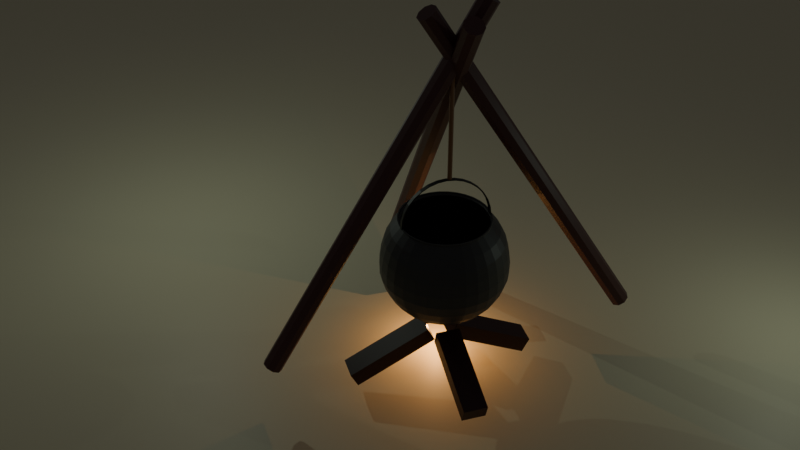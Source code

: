 # Source: Cooking_Pot.blend  (saved by Blender 4.5.91; exported with 4.5.12 LTS)
import bpy
from mathutils import Matrix  # noqa: F401  (used for matrix-valued properties, if any)

bpy.ops.wm.read_factory_settings(use_empty=True)
scene = bpy.context.scene
scene.name = 'Scene'

# ---- collections
col_collection = bpy.data.collections.new('Collection'); scene.collection.children.link(col_collection)
col_wood = bpy.data.collections.new('wood'); scene.collection.children.link(col_wood)
col_fire = bpy.data.collections.new('fire'); scene.collection.children.link(col_fire)

# ---- materials (node trees are filled in below, after node groups)
mat_material_002 = bpy.data.materials.new('Material.002')
mat_material_007 = bpy.data.materials.new('Material.007')
mat_material_006 = bpy.data.materials.new('Material.006')
mat_material_001 = bpy.data.materials.new('Material.001')
mat_material_005 = bpy.data.materials.new('Material.005')
mat_material_004 = bpy.data.materials.new('Material.004')
mat_material_003 = bpy.data.materials.new('Material.003')
mat_material_010 = bpy.data.materials.new('Material.010')
mat_material_011 = bpy.data.materials.new('Material.011')
mat_material_009 = bpy.data.materials.new('Material.009')
mat_material_008 = bpy.data.materials.new('Material.008')

# ---- material node trees
mat_material_002.use_nodes = True; mat_material_002.node_tree.nodes.clear()
_N = mat_material_002.node_tree.nodes; _L = mat_material_002.node_tree.links
n0 = _N.new('ShaderNodeBsdfPrincipled'); n0.name = 'Principled BSDF'; n0.location = (-200, 100)
n0.inputs[0].default_value = (0.0476, 0.0476, 0.0476, 1.0)
n1 = _N.new('ShaderNodeOutputMaterial'); n1.name = 'Material Output'; n1.location = (200, 100)
_L.new(n0.outputs[0], n1.inputs[0])
n1.is_active_output = True
mat_material_007.use_nodes = True; mat_material_007.node_tree.nodes.clear()
_N = mat_material_007.node_tree.nodes; _L = mat_material_007.node_tree.links
n0 = _N.new('ShaderNodeBsdfPrincipled'); n0.name = 'Principled BSDF'; n0.location = (-200, 100)
n0.inputs[0].default_value = (0.2633, 0.1329, 0.06251, 1.0)
n1 = _N.new('ShaderNodeOutputMaterial'); n1.name = 'Material Output'; n1.location = (200, 100)
_L.new(n0.outputs[0], n1.inputs[0])
n1.is_active_output = True
mat_material_006.use_nodes = True; mat_material_006.node_tree.nodes.clear()
_N = mat_material_006.node_tree.nodes; _L = mat_material_006.node_tree.links
n0 = _N.new('ShaderNodeBsdfPrincipled'); n0.name = 'Principled BSDF'; n0.location = (-200, 100)
n0.inputs[0].default_value = (0.005605, 0.005605, 0.005605, 1.0)
n1 = _N.new('ShaderNodeOutputMaterial'); n1.name = 'Material Output'; n1.location = (200, 100)
_L.new(n0.outputs[0], n1.inputs[0])
n1.is_active_output = True
mat_material_001.use_nodes = True; mat_material_001.node_tree.nodes.clear()
_N = mat_material_001.node_tree.nodes; _L = mat_material_001.node_tree.links
n0 = _N.new('ShaderNodeBsdfPrincipled'); n0.name = 'Principled BSDF'; n0.location = (-200, 100)
n0.inputs[0].default_value = (0.8003, 0.7418, 0.5161, 1.0)
n1 = _N.new('ShaderNodeOutputMaterial'); n1.name = 'Material Output'; n1.location = (200, 100)
_L.new(n0.outputs[0], n1.inputs[0])
n1.is_active_output = True
mat_material_005.use_nodes = True; mat_material_005.node_tree.nodes.clear()
_N = mat_material_005.node_tree.nodes; _L = mat_material_005.node_tree.links
n0 = _N.new('ShaderNodeBsdfPrincipled'); n0.name = 'Principled BSDF'; n0.location = (-200, 100)
n0.inputs[0].default_value = (0.08866, 0.02843, 0.02843, 1.0)
n1 = _N.new('ShaderNodeOutputMaterial'); n1.name = 'Material Output'; n1.location = (200, 100)
_L.new(n0.outputs[0], n1.inputs[0])
n1.is_active_output = True
mat_material_004.use_nodes = True; mat_material_004.node_tree.nodes.clear()
_N = mat_material_004.node_tree.nodes; _L = mat_material_004.node_tree.links
n0 = _N.new('ShaderNodeBsdfPrincipled'); n0.name = 'Principled BSDF'; n0.location = (-200, 100)
n0.inputs[0].default_value = (0.08866, 0.02843, 0.02843, 1.0)
n1 = _N.new('ShaderNodeOutputMaterial'); n1.name = 'Material Output'; n1.location = (200, 100)
_L.new(n0.outputs[0], n1.inputs[0])
n1.is_active_output = True
mat_material_003.use_nodes = True; mat_material_003.node_tree.nodes.clear()
_N = mat_material_003.node_tree.nodes; _L = mat_material_003.node_tree.links
n0 = _N.new('ShaderNodeBsdfPrincipled'); n0.name = 'Principled BSDF'; n0.location = (-200, 100)
n0.inputs[0].default_value = (0.08866, 0.02843, 0.02843, 1.0)
n1 = _N.new('ShaderNodeOutputMaterial'); n1.name = 'Material Output'; n1.location = (200, 100)
_L.new(n0.outputs[0], n1.inputs[0])
n1.is_active_output = True
mat_material_010.use_nodes = True; mat_material_010.node_tree.nodes.clear()
_N = mat_material_010.node_tree.nodes; _L = mat_material_010.node_tree.links
n0 = _N.new('ShaderNodeBsdfPrincipled'); n0.name = 'Principled BSDF'; n0.location = (-200, 100)
n0.inputs[0].default_value = (0.0331, 0.002428, 0.001821, 1.0)
n1 = _N.new('ShaderNodeOutputMaterial'); n1.name = 'Material Output'; n1.location = (200, 100)
_L.new(n0.outputs[0], n1.inputs[0])
n1.is_active_output = True
mat_material_011.use_nodes = True; mat_material_011.node_tree.nodes.clear()
_N = mat_material_011.node_tree.nodes; _L = mat_material_011.node_tree.links
n0 = _N.new('ShaderNodeBsdfPrincipled'); n0.name = 'Principled BSDF'; n0.location = (-200, 100)
n0.inputs[0].default_value = (0.0331, 0.002428, 0.001821, 1.0)
n1 = _N.new('ShaderNodeOutputMaterial'); n1.name = 'Material Output'; n1.location = (200, 100)
_L.new(n0.outputs[0], n1.inputs[0])
n1.is_active_output = True
mat_material_009.use_nodes = True; mat_material_009.node_tree.nodes.clear()
_N = mat_material_009.node_tree.nodes; _L = mat_material_009.node_tree.links
n0 = _N.new('ShaderNodeBsdfPrincipled'); n0.name = 'Principled BSDF'; n0.location = (-200, 100)
n0.inputs[0].default_value = (0.0331, 0.002428, 0.001821, 1.0)
n1 = _N.new('ShaderNodeOutputMaterial'); n1.name = 'Material Output'; n1.location = (200, 100)
_L.new(n0.outputs[0], n1.inputs[0])
n1.is_active_output = True
mat_material_008.use_nodes = True; mat_material_008.node_tree.nodes.clear()
_N = mat_material_008.node_tree.nodes; _L = mat_material_008.node_tree.links
n0 = _N.new('ShaderNodeBsdfPrincipled'); n0.name = 'Principled BSDF'; n0.location = (-200, 100)
n0.inputs[0].default_value = (0.0331, 0.002428, 0.001821, 1.0)
n1 = _N.new('ShaderNodeOutputMaterial'); n1.name = 'Material Output'; n1.location = (200, 100)
_L.new(n0.outputs[0], n1.inputs[0])
n1.is_active_output = True

# ---- world
world_world = bpy.data.worlds.new('World'); scene.world = world_world
world_world.use_nodes = True; world_world.node_tree.nodes.clear()
_N = world_world.node_tree.nodes; _L = world_world.node_tree.links
n0 = _N.new('ShaderNodeOutputWorld'); n0.name = 'World Output'; n0.location = (200, 100)
n1 = _N.new('ShaderNodeBackground'); n1.name = 'Background'; n1.location = (-200, 100)
n1.inputs[0].default_value = (0.05088, 0.05088, 0.05088, 1.0)
_L.new(n1.outputs[0], n0.inputs[0])
n0.is_active_output = True
world_world.color = (0.05088, 0.05088, 0.05088)
world_world.sun_shadow_jitter_overblur = 0.0

# ---- cameras
cam_camera = bpy.data.cameras.new('Camera')
cam_camera.clip_end = 100.0
cam_camera.ortho_scale = 7.314

# ---- lights
light_point_002 = bpy.data.lights.new('Point.002', 'POINT')
light_point_002.use_temperature = True
light_point_002.color = (1.0, 0.9912, 0.5336)
light_point_002.temperature = 2e+04
light_point_003 = bpy.data.lights.new('Point.003', 'POINT')
light_point_003.use_temperature = True
light_point_003.color = (1.0, 0.9912, 0.5336)
light_point_003.temperature = 2e+04
light_point_004 = bpy.data.lights.new('Point.004', 'POINT')
light_point_004.use_temperature = True
light_point_004.color = (1.0, 0.9912, 0.5336)
light_point_004.temperature = 2e+04
light_point_001 = bpy.data.lights.new('Point.001', 'POINT')
light_point_001.color = (1.0, 0.4738, 0.145)

# ---- meshes
me_sphere = bpy.data.meshes.new('Sphere')
me_sphere.from_pydata([(1.179e-09, 0.8232, 0.5556), (0.0, 0.9612, 0.1951), (3.408e-09, 0.9857, -8.519e-09), (0.0, 0.9808, -0.1951), (0.0, 0.8315, -0.5556), (0.1356, 0.6818, 0.7071), (0.1606, 0.8074, 0.5556), (0.178, 0.8949, 0.3827), (0.1875, 0.9427, 0.1951), (0.1923, 0.9668, -8.519e-09), (0.1913, 0.9619, -0.1951), (0.1802, 0.9061, -0.3827), (0.1622, 0.8155, -0.5556), (0.1379, 0.6935, -0.7071), (0.1084, 0.5449, -0.8315), (0.07466, 0.3753, -0.9239), (0.03806, 0.1913, -0.9808), (0.266, 0.6423, 0.7071), (0.315, 0.7606, 0.5556), (0.3492, 0.843, 0.3827), (0.3678, 0.888, 0.1951), (0.3772, 0.9107, -8.519e-09), (0.3753, 0.9061, -0.1951), (0.3536, 0.8536, -0.3827), (0.3182, 0.7682, -0.5556), (0.2706, 0.6533, -0.7071), (0.2126, 0.5133, -0.8315), (0.1464, 0.3536, -0.9239), (0.07466, 0.1802, -0.9808), (0.3862, 0.578, 0.7071), (0.4574, 0.6845, 0.5556), (0.5069, 0.7587, 0.3827), (0.534, 0.7992, 0.1951), (0.5476, 0.8196, -8.519e-09), (0.5449, 0.8155, -0.1951), (0.5133, 0.7682, -0.3827), (0.4619, 0.6913, -0.5556), (0.3928, 0.5879, -0.7071), (0.3087, 0.4619, -0.8315), (0.2126, 0.3182, -0.9239), (0.1084, 0.1622, -0.9808), (0.4916, 0.4916, 0.7071), (0.5821, 0.5821, 0.5556), (0.6452, 0.6452, 0.3827), (0.6797, 0.6797, 0.1951), (0.697, 0.697, -8.519e-09), (0.6935, 0.6935, -0.1951), (0.6533, 0.6533, -0.3827), (0.5879, 0.5879, -0.5556), (0.5, 0.5, -0.7071), (0.3928, 0.3928, -0.8315), (0.2706, 0.2706, -0.9239), (0.1379, 0.1379, -0.9808), (0.578, 0.3862, 0.7071), (0.6845, 0.4574, 0.5556), (0.7587, 0.5069, 0.3827), (0.7992, 0.534, 0.1951), (0.8196, 0.5476, -8.519e-09), (0.8155, 0.5449, -0.1951), (0.7682, 0.5133, -0.3827), (0.6913, 0.4619, -0.5556), (0.5879, 0.3928, -0.7071), (0.4619, 0.3087, -0.8315), (0.3182, 0.2126, -0.9239), (0.1622, 0.1084, -0.9808), (0.6423, 0.266, 0.7071), (0.7606, 0.315, 0.5556), (0.843, 0.3492, 0.3827), (0.888, 0.3678, 0.1951), (0.9107, 0.3772, -8.519e-09), (0.9061, 0.3753, -0.1951), (0.8536, 0.3536, -0.3827), (0.7682, 0.3182, -0.5556), (0.6533, 0.2706, -0.7071), (0.5133, 0.2126, -0.8315), (0.3536, 0.1464, -0.9239), (0.1802, 0.07466, -0.9808), (0.6818, 0.1356, 0.7071), (0.8074, 0.1606, 0.5556), (0.8949, 0.178, 0.3827), (0.9427, 0.1875, 0.1951), (0.9668, 0.1923, -8.519e-09), (0.9619, 0.1913, -0.1951), (0.9061, 0.1802, -0.3827), (0.8155, 0.1622, -0.5556), (0.6935, 0.1379, -0.7071), (0.5449, 0.1084, -0.8315), (0.3753, 0.07466, -0.9239), (0.1913, 0.03806, -0.9808), (0.6952, 1.502e-08, 0.7071), (0.8232, -8.814e-08, 0.5556), (0.9124, 4.45e-08, 0.3827), (0.9612, -8.649e-08, 0.1951), (0.9857, -1.599e-07, -8.519e-09), (0.9808, -8.941e-08, -0.1951), (0.9239, 4.47e-08, -0.3827), (0.8315, -8.941e-08, -0.5556), (0.7071, 1.49e-08, -0.7071), (0.5556, -5.215e-08, -0.8315), (0.3827, -2.235e-08, -0.9239), (0.1951, -1.118e-08, -0.9808), (0.6818, -0.1356, 0.7071), (0.8074, -0.1606, 0.5556), (0.8949, -0.178, 0.3827), (0.9427, -0.1875, 0.1951), (0.9668, -0.1923, -8.519e-09), (0.9619, -0.1913, -0.1951), (0.9061, -0.1802, -0.3827), (0.8155, -0.1622, -0.5556), (0.6935, -0.1379, -0.7071), (0.5449, -0.1084, -0.8315), (0.3753, -0.07466, -0.9239), (0.1913, -0.03806, -0.9808), (0.6423, -0.266, 0.7071), (0.7606, -0.315, 0.5556), (0.843, -0.3492, 0.3827), (0.888, -0.3678, 0.1951), (0.9107, -0.3772, -8.519e-09), (0.9061, -0.3753, -0.1951), (0.8536, -0.3536, -0.3827), (0.7682, -0.3182, -0.5556), (0.6533, -0.2706, -0.7071), (0.5133, -0.2126, -0.8315), (0.3536, -0.1464, -0.9239), (0.1802, -0.07466, -0.9808), (0.578, -0.3862, 0.7071), (0.6845, -0.4574, 0.5556), (0.7587, -0.5069, 0.3827), (0.7992, -0.534, 0.1951), (0.8196, -0.5476, -8.519e-09), (0.8155, -0.5449, -0.1951), (0.7682, -0.5133, -0.3827), (0.6913, -0.4619, -0.5556), (0.5879, -0.3928, -0.7071), (0.4619, -0.3087, -0.8315), (0.3182, -0.2126, -0.9239), (0.1622, -0.1084, -0.9808), (0.4916, -0.4916, 0.7071), (0.5821, -0.5821, 0.5556), (0.6452, -0.6452, 0.3827), (0.6797, -0.6797, 0.1951), (0.697, -0.697, -8.519e-09), (0.6935, -0.6935, -0.1951), (0.6533, -0.6533, -0.3827), (0.5879, -0.5879, -0.5556), (0.5, -0.5, -0.7071), (0.3928, -0.3928, -0.8315), (0.2706, -0.2706, -0.9239), (0.1379, -0.1379, -0.9808), (0.3862, -0.578, 0.7071), (0.4574, -0.6845, 0.5556), (0.5069, -0.7587, 0.3827), (0.534, -0.7992, 0.1951), (0.5476, -0.8196, -8.519e-09), (0.5449, -0.8155, -0.1951), (0.5133, -0.7682, -0.3827), (0.4619, -0.6913, -0.5556), (0.3928, -0.5879, -0.7071), (0.3087, -0.4619, -0.8315), (0.2126, -0.3182, -0.9239), (0.1084, -0.1622, -0.9808), (0.266, -0.6423, 0.7071), (0.315, -0.7606, 0.5556), (0.3492, -0.843, 0.3827), (0.3678, -0.888, 0.1951), (0.3772, -0.9107, -8.519e-09), (0.3753, -0.9061, -0.1951), (0.3536, -0.8536, -0.3827), (0.3182, -0.7682, -0.5556), (0.2706, -0.6533, -0.7071), (0.2126, -0.5133, -0.8315), (0.1464, -0.3536, -0.9239), (0.07466, -0.1802, -0.9808), (0.1356, -0.6818, 0.7071), (0.1606, -0.8074, 0.5556), (0.178, -0.8949, 0.3827), (0.1875, -0.9427, 0.1951), (0.1923, -0.9668, -8.519e-09), (0.1913, -0.9619, -0.1951), (0.1802, -0.9061, -0.3827), (0.1622, -0.8155, -0.5556), (0.1379, -0.6935, -0.7071), (0.1084, -0.5449, -0.8315), (0.07466, -0.3753, -0.9239), (0.03806, -0.1913, -0.9808), (-1.465e-08, -0.6952, 0.7071), (-1.021e-07, -0.8232, 0.5556), (3.017e-08, -0.9124, 0.3827), (-1.314e-07, -0.9612, 0.1951), (-3.197e-07, -0.9857, -8.519e-09), (-1.341e-07, -0.9808, -0.1951), (2.98e-08, -0.9239, -0.3827), (-1.043e-07, -0.8315, -0.5556), (-1.49e-08, -0.7071, -0.7071), (-9.686e-08, -0.5556, -0.8315), (-5.215e-08, -0.3827, -0.9239), (-7.451e-09, -0.1951, -0.9808), (-0.1356, -0.6818, 0.7071), (-0.1606, -0.8074, 0.5556), (-0.178, -0.8949, 0.3827), (-0.1875, -0.9427, 0.1951), (-0.1923, -0.9668, -8.519e-09), (-0.1913, -0.9619, -0.1951), (-0.1802, -0.9061, -0.3827), (-0.1622, -0.8155, -0.5556), (-0.1379, -0.6935, -0.7071), (-0.1084, -0.5449, -0.8315), (-0.07466, -0.3753, -0.9239), (-0.03806, -0.1913, -0.9808), (-0.266, -0.6423, 0.7071), (-0.315, -0.7606, 0.5556), (-0.3492, -0.843, 0.3827), (-0.3678, -0.888, 0.1951), (-0.3772, -0.9107, -8.519e-09), (-0.3753, -0.9061, -0.1951), (-0.3536, -0.8536, -0.3827), (-0.3182, -0.7682, -0.5556), (-0.2706, -0.6533, -0.7071), (-0.2126, -0.5133, -0.8315), (-0.1464, -0.3536, -0.9239), (-0.07466, -0.1802, -0.9808), (-0.3862, -0.578, 0.7071), (-0.4574, -0.6845, 0.5556), (-0.5069, -0.7587, 0.3827), (-0.534, -0.7992, 0.1951), (-0.5476, -0.8196, -8.519e-09), (-0.5449, -0.8155, -0.1951), (-0.5133, -0.7682, -0.3827), (-0.4619, -0.6913, -0.5556), (-0.3928, -0.5879, -0.7071), (-0.3087, -0.4619, -0.8315), (-0.2126, -0.3182, -0.9239), (-0.1084, -0.1622, -0.9808), (-0.4916, -0.4916, 0.7071), (-0.5821, -0.5821, 0.5556), (-0.6452, -0.6452, 0.3827), (-0.6797, -0.6797, 0.1951), (-0.697, -0.697, -8.519e-09), (-0.6935, -0.6935, -0.1951), (-0.6533, -0.6533, -0.3827), (-0.5879, -0.5879, -0.5556), (-0.5, -0.5, -0.7071), (-0.3928, -0.3928, -0.8315), (-0.2706, -0.2706, -0.9239), (-0.1379, -0.1379, -0.9808), (0.0, 0.0, -1.0), (-0.578, -0.3862, 0.7071), (-0.6845, -0.4574, 0.5556), (-0.7587, -0.5069, 0.3827), (-0.7992, -0.534, 0.1951), (-0.8196, -0.5476, -8.519e-09), (-0.8155, -0.5449, -0.1951), (-0.7682, -0.5133, -0.3827), (-0.6913, -0.4619, -0.5556), (-0.5879, -0.3928, -0.7071), (-0.4619, -0.3087, -0.8315), (-0.3182, -0.2126, -0.9239), (-0.1622, -0.1084, -0.9808), (-0.01345, 0.7001, 0.7415), (-0.1514, 0.6865, 0.7415), (-0.2841, 0.6462, 0.7415), (-0.6423, -0.266, 0.7071), (-0.7606, -0.315, 0.5556), (-0.843, -0.3492, 0.3827), (-0.888, -0.3678, 0.1951), (-0.9107, -0.3772, -8.519e-09), (-0.9061, -0.3753, -0.1951), (-0.8536, -0.3536, -0.3827), (-0.7682, -0.3182, -0.5556), (-0.6533, -0.2706, -0.7071), (-0.5133, -0.2126, -0.8315), (-0.3536, -0.1464, -0.9239), (-0.1802, -0.07466, -0.9808), (-0.4063, 0.5809, 0.7415), (-0.5135, 0.4929, 0.7415), (-0.6014, 0.3858, 0.7415), (-0.6818, -0.1356, 0.7071), (-0.8074, -0.1606, 0.5556), (-0.8949, -0.178, 0.3827), (-0.9427, -0.1875, 0.1951), (-0.9668, -0.1923, -8.519e-09), (-0.9619, -0.1913, -0.1951), (-0.9061, -0.1802, -0.3827), (-0.8155, -0.1622, -0.5556), (-0.6935, -0.1379, -0.7071), (-0.5449, -0.1084, -0.8315), (-0.3753, -0.07466, -0.9239), (-0.1913, -0.03806, -0.9808), (-0.6667, 0.2635, 0.7415), (-0.707, 0.1309, 0.7415), (-0.7206, -0.007056, 0.7415), (-0.6952, 2.967e-08, 0.7071), (-0.8232, 1.627e-07, 0.5556), (-0.9124, 1.507e-08, 0.3827), (-0.9612, 2.64e-07, 0.1951), (-0.9857, 4.424e-07, -8.519e-09), (-0.9808, 2.682e-07, -0.1951), (-0.9239, 1.49e-08, -0.3827), (-0.8315, 1.639e-07, -0.5556), (-0.7071, 2.98e-08, -0.7071), (-0.5556, 1.49e-07, -0.8315), (-0.3827, 5.215e-08, -0.9239), (-0.1951, 1.863e-08, -0.9808), (-0.707, -0.145, 0.7415), (-0.6667, -0.2777, 0.7415), (-0.6014, -0.3999, 0.7415), (-0.6818, 0.1356, 0.7071), (-0.8074, 0.1606, 0.5556), (-0.8949, 0.178, 0.3827), (-0.9427, 0.1875, 0.1951), (-0.9668, 0.1923, -8.519e-09), (-0.9619, 0.1913, -0.1951), (-0.9061, 0.1802, -0.3827), (-0.8155, 0.1622, -0.5556), (-0.6935, 0.1379, -0.7071), (-0.5449, 0.1084, -0.8315), (-0.3753, 0.07466, -0.9239), (-0.1913, 0.03806, -0.9808), (-0.5135, -0.5071, 0.7415), (-0.4063, -0.595, 0.7415), (-0.2841, -0.6603, 0.7415), (-0.6423, 0.266, 0.7071), (-0.7606, 0.315, 0.5556), (-0.843, 0.3492, 0.3827), (-0.888, 0.3678, 0.1951), (-0.9107, 0.3772, -8.519e-09), (-0.9061, 0.3753, -0.1951), (-0.8536, 0.3536, -0.3827), (-0.7682, 0.3182, -0.5556), (-0.6533, 0.2706, -0.7071), (-0.5133, 0.2126, -0.8315), (-0.3536, 0.1464, -0.9239), (-0.1802, 0.07466, -0.9808), (-0.1514, -0.7006, 0.7415), (-0.01345, -0.7142, 0.7415), (0.1245, -0.7006, 0.7415), (-0.578, 0.3862, 0.7071), (-0.6845, 0.4574, 0.5556), (-0.7587, 0.5069, 0.3827), (-0.7992, 0.534, 0.1951), (-0.8196, 0.5476, -8.519e-09), (-0.8155, 0.5449, -0.1951), (-0.7682, 0.5133, -0.3827), (-0.6913, 0.4619, -0.5556), (-0.5879, 0.3928, -0.7071), (-0.4619, 0.3087, -0.8315), (-0.3182, 0.2126, -0.9239), (-0.1622, 0.1084, -0.9808), (0.2571, -0.6603, 0.7415), (0.3794, -0.595, 0.7415), (0.4865, -0.5071, 0.7415), (-0.4916, 0.4916, 0.7071), (-0.5821, 0.5821, 0.5556), (-0.6452, 0.6452, 0.3827), (-0.6797, 0.6797, 0.1951), (-0.697, 0.697, -8.519e-09), (-0.6935, 0.6935, -0.1951), (-0.6533, 0.6533, -0.3827), (-0.5879, 0.5879, -0.5556), (-0.5, 0.5, -0.7071), (-0.3928, 0.3928, -0.8315), (-0.2706, 0.2706, -0.9239), (-0.1379, 0.1379, -0.9808), (0.5745, -0.3999, 0.7415), (0.6398, -0.2777, 0.7415), (0.6801, -0.145, 0.7415), (-0.3862, 0.578, 0.7071), (-0.4574, 0.6845, 0.5556), (-0.5069, 0.7587, 0.3827), (-0.534, 0.7992, 0.1951), (-0.5476, 0.8196, -8.519e-09), (-0.5449, 0.8155, -0.1951), (-0.5133, 0.7682, -0.3827), (-0.4619, 0.6913, -0.5556), (-0.3928, 0.5879, -0.7071), (-0.3087, 0.4619, -0.8315), (-0.2126, 0.3182, -0.9239), (-0.1084, 0.1622, -0.9808), (0.6937, -0.007056, 0.7415), (0.6801, 0.1309, 0.7415), (0.6398, 0.2635, 0.7415), (-0.266, 0.6423, 0.7071), (-0.315, 0.7606, 0.5556), (-0.3492, 0.843, 0.3827), (-0.3678, 0.888, 0.1951), (-0.3772, 0.9107, -8.519e-09), (-0.3753, 0.9061, -0.1951), (-0.3536, 0.8536, -0.3827), (-0.3182, 0.7682, -0.5556), (-0.2706, 0.6533, -0.7071), (-0.2126, 0.5133, -0.8315), (-0.1464, 0.3536, -0.9239), (-0.07466, 0.1802, -0.9808), (0.5745, 0.3858, 0.7415), (0.4865, 0.4929, 0.7415), (0.3794, 0.5809, 0.7415), (-0.1356, 0.6818, 0.7071), (-0.1606, 0.8074, 0.5556), (-0.178, 0.8949, 0.3827), (-0.1875, 0.9427, 0.1951), (-0.1923, 0.9668, -8.519e-09), (-0.1913, 0.9619, -0.1951), (-0.1802, 0.9061, -0.3827), (-0.1622, 0.8155, -0.5556), (-0.1379, 0.6935, -0.7071), (-0.1084, 0.5449, -0.8315), (-0.07466, 0.3753, -0.9239), (-0.03806, 0.1913, -0.9808), (0.2571, 0.6462, 0.7415), (0.1245, 0.6865, 0.7415), (8.79e-08, 0.6952, 0.7071), (5.96e-08, 0.9124, 0.3827), (5.96e-08, 0.9239, -0.3827), (8.941e-08, 0.7071, -0.7071), (2.161e-07, 0.5556, -0.8315), (6.706e-08, 0.3827, -0.9239), (1.49e-08, 0.1951, -0.9808), (-0.01345, 0.6789, 0.7415), (-0.1473, 0.6658, 0.7415), (-0.276, 0.6267, 0.7415), (-0.3946, 0.5633, 0.7415), (-0.4985, 0.478, 0.7415), (-0.5838, 0.3741, 0.7415), (-0.6472, 0.2555, 0.7415), (-0.6863, 0.1268, 0.7415), (-0.6995, -0.007056, 0.7415), (-0.6863, -0.1409, 0.7415), (-0.6472, -0.2696, 0.7415), (-0.5838, -0.3882, 0.7415), (-0.4985, -0.4921, 0.7415), (-0.3946, -0.5774, 0.7415), (-0.276, -0.6408, 0.7415), (-0.1473, -0.6799, 0.7415), (-0.01345, -0.6931, 0.7415), (0.1204, -0.6799, 0.7415), (0.2491, -0.6408, 0.7415), (0.3677, -0.5774, 0.7415), (0.4716, -0.4921, 0.7415), (0.5569, -0.3882, 0.7415), (0.6203, -0.2696, 0.7415), (0.6594, -0.1409, 0.7415), (0.6726, -0.007056, 0.7415), (0.6594, 0.1268, 0.7415), (0.6203, 0.2555, 0.7415), (0.5569, 0.3741, 0.7415), (0.4716, 0.478, 0.7415), (0.3677, 0.5633, 0.7415), (0.2491, 0.6267, 0.7415), (0.1204, 0.6658, 0.7415)], [], [(413, 4, 12, 13), (0, 410, 5, 6), (414, 413, 13, 14), (411, 0, 6, 7), (415, 414, 14, 15), (1, 411, 7, 8), (416, 415, 15, 16), (2, 1, 8, 9), (245, 416, 16), (3, 2, 9, 10), (412, 3, 10, 11), (4, 412, 11, 12), (12, 11, 23, 24), (13, 12, 24, 25), (6, 5, 17, 18), (14, 13, 25, 26), (7, 6, 18, 19), (15, 14, 26, 27), (8, 7, 19, 20), (16, 15, 27, 28), (9, 8, 20, 21), (245, 16, 28), (10, 9, 21, 22), (11, 10, 22, 23), (28, 27, 39, 40), (21, 20, 32, 33), (245, 28, 40), (22, 21, 33, 34), (23, 22, 34, 35), (24, 23, 35, 36), (25, 24, 36, 37), (18, 17, 29, 30), (26, 25, 37, 38), (19, 18, 30, 31), (27, 26, 38, 39), (20, 19, 31, 32), (37, 36, 48, 49), (30, 29, 41, 42), (38, 37, 49, 50), (31, 30, 42, 43), (39, 38, 50, 51), (32, 31, 43, 44), (40, 39, 51, 52), (33, 32, 44, 45), (245, 40, 52), (34, 33, 45, 46), (35, 34, 46, 47), (36, 35, 47, 48), (45, 44, 56, 57), (245, 52, 64), (46, 45, 57, 58), (47, 46, 58, 59), (48, 47, 59, 60), (49, 48, 60, 61), (42, 41, 53, 54), (50, 49, 61, 62), (43, 42, 54, 55), (51, 50, 62, 63), (44, 43, 55, 56), (52, 51, 63, 64), (61, 60, 72, 73), (54, 53, 65, 66), (62, 61, 73, 74), (55, 54, 66, 67), (63, 62, 74, 75), (56, 55, 67, 68), (64, 63, 75, 76), (57, 56, 68, 69), (245, 64, 76), (58, 57, 69, 70), (59, 58, 70, 71), (60, 59, 71, 72), (245, 76, 88), (70, 69, 81, 82), (71, 70, 82, 83), (72, 71, 83, 84), (73, 72, 84, 85), (66, 65, 77, 78), (74, 73, 85, 86), (67, 66, 78, 79), (75, 74, 86, 87), (68, 67, 79, 80), (76, 75, 87, 88), (69, 68, 80, 81), (86, 85, 97, 98), (79, 78, 90, 91), (87, 86, 98, 99), (80, 79, 91, 92), (88, 87, 99, 100), (81, 80, 92, 93), (245, 88, 100), (82, 81, 93, 94), (83, 82, 94, 95), (84, 83, 95, 96), (85, 84, 96, 97), (78, 77, 89, 90), (95, 94, 106, 107), (96, 95, 107, 108), (97, 96, 108, 109), (90, 89, 101, 102), (98, 97, 109, 110), (91, 90, 102, 103), (99, 98, 110, 111), (92, 91, 103, 104), (100, 99, 111, 112), (93, 92, 104, 105), (245, 100, 112), (94, 93, 105, 106), (103, 102, 114, 115), (111, 110, 122, 123), (104, 103, 115, 116), (112, 111, 123, 124), (105, 104, 116, 117), (245, 112, 124), (106, 105, 117, 118), (107, 106, 118, 119), (108, 107, 119, 120), (109, 108, 120, 121), (102, 101, 113, 114), (110, 109, 121, 122), (119, 118, 130, 131), (120, 119, 131, 132), (121, 120, 132, 133), (114, 113, 125, 126), (122, 121, 133, 134), (115, 114, 126, 127), (123, 122, 134, 135), (116, 115, 127, 128), (124, 123, 135, 136), (117, 116, 128, 129), (245, 124, 136), (118, 117, 129, 130), (135, 134, 146, 147), (128, 127, 139, 140), (136, 135, 147, 148), (129, 128, 140, 141), (245, 136, 148), (130, 129, 141, 142), (131, 130, 142, 143), (132, 131, 143, 144), (133, 132, 144, 145), (126, 125, 137, 138), (134, 133, 145, 146), (127, 126, 138, 139), (144, 143, 155, 156), (145, 144, 156, 157), (138, 137, 149, 150), (146, 145, 157, 158), (139, 138, 150, 151), (147, 146, 158, 159), (140, 139, 151, 152), (148, 147, 159, 160), (141, 140, 152, 153), (245, 148, 160), (142, 141, 153, 154), (143, 142, 154, 155), (152, 151, 163, 164), (160, 159, 171, 172), (153, 152, 164, 165), (245, 160, 172), (154, 153, 165, 166), (155, 154, 166, 167), (156, 155, 167, 168), (157, 156, 168, 169), (150, 149, 161, 162), (158, 157, 169, 170), (151, 150, 162, 163), (159, 158, 170, 171), (168, 167, 179, 180), (169, 168, 180, 181), (162, 161, 173, 174), (170, 169, 181, 182), (163, 162, 174, 175), (171, 170, 182, 183), (164, 163, 175, 176), (172, 171, 183, 184), (165, 164, 176, 177), (245, 172, 184), (166, 165, 177, 178), (167, 166, 178, 179), (184, 183, 195, 196), (177, 176, 188, 189), (245, 184, 196), (178, 177, 189, 190), (179, 178, 190, 191), (180, 179, 191, 192), (181, 180, 192, 193), (174, 173, 185, 186), (182, 181, 193, 194), (175, 174, 186, 187), (183, 182, 194, 195), (176, 175, 187, 188), (193, 192, 204, 205), (186, 185, 197, 198), (194, 193, 205, 206), (187, 186, 198, 199), (195, 194, 206, 207), (188, 187, 199, 200), (196, 195, 207, 208), (189, 188, 200, 201), (245, 196, 208), (190, 189, 201, 202), (191, 190, 202, 203), (192, 191, 203, 204), (245, 208, 220), (202, 201, 213, 214), (203, 202, 214, 215), (204, 203, 215, 216), (205, 204, 216, 217), (198, 197, 209, 210), (206, 205, 217, 218), (199, 198, 210, 211), (207, 206, 218, 219), (200, 199, 211, 212), (208, 207, 219, 220), (201, 200, 212, 213), (210, 209, 221, 222), (218, 217, 229, 230), (211, 210, 222, 223), (219, 218, 230, 231), (212, 211, 223, 224), (220, 219, 231, 232), (213, 212, 224, 225), (245, 220, 232), (214, 213, 225, 226), (215, 214, 226, 227), (216, 215, 227, 228), (217, 216, 228, 229), (226, 225, 237, 238), (227, 226, 238, 239), (228, 227, 239, 240), (229, 228, 240, 241), (222, 221, 233, 234), (230, 229, 241, 242), (223, 222, 234, 235), (231, 230, 242, 243), (224, 223, 235, 236), (232, 231, 243, 244), (225, 224, 236, 237), (245, 232, 244), (242, 241, 254, 255), (235, 234, 247, 248), (243, 242, 255, 256), (236, 235, 248, 249), (244, 243, 256, 257), (237, 236, 249, 250), (245, 244, 257), (238, 237, 250, 251), (239, 238, 251, 252), (240, 239, 252, 253), (185, 173, 335, 334), (241, 240, 253, 254), (234, 233, 246, 247), (89, 77, 379, 378), (252, 251, 266, 267), (336, 321, 288, 275), (253, 252, 267, 268), (381, 366, 273, 260), (254, 253, 268, 269), (247, 246, 261, 262), (255, 254, 269, 270), (248, 247, 262, 263), (256, 255, 270, 271), (249, 248, 263, 264), (257, 256, 271, 272), (250, 249, 264, 265), (245, 257, 272), (251, 250, 265, 266), (263, 262, 277, 278), (271, 270, 285, 286), (264, 263, 278, 279), (272, 271, 286, 287), (265, 264, 279, 280), (245, 272, 287), (266, 265, 280, 281), (5, 410, 258, 409), (267, 266, 281, 282), (65, 53, 393, 380), (268, 267, 282, 283), (221, 209, 320, 319), (269, 268, 283, 284), (262, 261, 276, 277), (270, 269, 284, 285), (282, 281, 296, 297), (29, 17, 408, 395), (283, 282, 297, 298), (261, 246, 305, 304), (284, 283, 298, 299), (277, 276, 291, 292), (285, 284, 299, 300), (278, 277, 292, 293), (286, 285, 300, 301), (279, 278, 293, 294), (287, 286, 301, 302), (280, 279, 294, 295), (245, 287, 302), (281, 280, 295, 296), (125, 113, 364, 363), (301, 300, 315, 316), (294, 293, 308, 309), (302, 301, 316, 317), (295, 294, 309, 310), (245, 302, 317), (296, 295, 310, 311), (161, 149, 349, 348), (297, 296, 311, 312), (306, 291, 290, 289), (298, 297, 312, 313), (197, 185, 334, 333), (299, 298, 313, 314), (292, 291, 306, 307), (300, 299, 314, 315), (293, 292, 307, 308), (313, 312, 327, 328), (137, 125, 363, 350), (314, 313, 328, 329), (307, 306, 321, 322), (315, 314, 329, 330), (308, 307, 322, 323), (316, 315, 330, 331), (309, 308, 323, 324), (317, 316, 331, 332), (310, 309, 324, 325), (245, 317, 332), (311, 310, 325, 326), (101, 89, 378, 365), (312, 311, 326, 327), (233, 221, 319, 318), (332, 331, 346, 347), (325, 324, 339, 340), (245, 332, 347), (326, 325, 340, 341), (276, 261, 304, 303), (327, 326, 341, 342), (396, 381, 260, 259), (328, 327, 342, 343), (77, 65, 380, 379), (329, 328, 343, 344), (322, 321, 336, 337), (330, 329, 344, 345), (323, 322, 337, 338), (331, 330, 345, 346), (324, 323, 338, 339), (173, 161, 348, 335), (344, 343, 358, 359), (337, 336, 351, 352), (345, 344, 359, 360), (338, 337, 352, 353), (346, 345, 360, 361), (339, 338, 353, 354), (347, 346, 361, 362), (340, 339, 354, 355), (245, 347, 362), (341, 340, 355, 356), (351, 336, 275, 274), (342, 341, 356, 357), (113, 101, 365, 364), (343, 342, 357, 358), (355, 354, 369, 370), (245, 362, 377), (356, 355, 370, 371), (41, 29, 395, 394), (357, 356, 371, 372), (410, 396, 259, 258), (358, 357, 372, 373), (246, 233, 318, 305), (359, 358, 373, 374), (352, 351, 366, 367), (360, 359, 374, 375), (353, 352, 367, 368), (361, 360, 375, 376), (354, 353, 368, 369), (362, 361, 376, 377), (374, 373, 388, 389), (367, 366, 381, 382), (375, 374, 389, 390), (368, 367, 382, 383), (376, 375, 390, 391), (369, 368, 383, 384), (377, 376, 391, 392), (370, 369, 384, 385), (245, 377, 392), (371, 370, 385, 386), (209, 197, 333, 320), (372, 371, 386, 387), (366, 351, 274, 273), (373, 372, 387, 388), (321, 306, 289, 288), (245, 392, 407), (386, 385, 400, 401), (149, 137, 350, 349), (387, 386, 401, 402), (53, 41, 394, 393), (388, 387, 402, 403), (17, 5, 409, 408), (389, 388, 403, 404), (382, 381, 396, 397), (390, 389, 404, 405), (383, 382, 397, 398), (391, 390, 405, 406), (384, 383, 398, 399), (392, 391, 406, 407), (385, 384, 399, 400), (397, 396, 410, 0), (405, 404, 413, 414), (398, 397, 0, 411), (406, 405, 414, 415), (399, 398, 411, 1), (407, 406, 415, 416), (400, 399, 1, 2), (245, 407, 416), (401, 400, 2, 3), (291, 276, 303, 290), (402, 401, 3, 412), (403, 402, 412, 4), (404, 403, 4, 413), (303, 304, 427, 426), (320, 333, 432, 431), (288, 289, 424, 423), (305, 318, 429, 428), (319, 320, 431, 430), (333, 334, 433, 432), (334, 335, 434, 433), (335, 348, 435, 434), (349, 350, 437, 436), (290, 303, 426, 425), (380, 393, 444, 443), (363, 364, 439, 438), (348, 349, 436, 435), (394, 395, 446, 445), (365, 378, 441, 440), (258, 259, 418, 417), (379, 380, 443, 442), (350, 363, 438, 437), (393, 394, 445, 444), (304, 305, 428, 427), (395, 408, 447, 446), (408, 409, 448, 447), (318, 319, 430, 429), (409, 258, 417, 448), (364, 365, 440, 439), (259, 260, 419, 418), (260, 273, 420, 419), (273, 274, 421, 420), (378, 379, 442, 441), (275, 288, 423, 422), (289, 290, 425, 424), (274, 275, 422, 421)])
_uv = me_sphere.uv_layers.new(name='UVMap')
_uv.uv.foreach_set('vector', [0.75, 0.25, 0.75, 0.3125, 0.7188, 0.3125, 0.7188, 0.25, 0.75, 0.6875, 0.75, 0.75, 0.7188, 0.75, 0.7188, 0.6875, 0.75, 0.1875, 0.75, 0.25, 0.7188, 0.25, 0.7188, 0.1875, 0.75, 0.625, 0.75, 0.6875, 0.7188, 0.6875, 0.7188, 0.625, 0.75, 0.125, 0.75, 0.1875, 0.7188, 0.1875, 0.7188, 0.125, 0.75, 0.5625, 0.75, 0.625, 0.7188, 0.625, 0.7188, 0.5625, 0.75, 0.0625, 0.75, 0.125, 0.7188, 0.125, 0.7188, 0.0625, 0.75, 0.5, 0.75, 0.5625, 0.7188, 0.5625, 0.7188, 0.5, 0.7344, 0.0, 0.75, 0.0625, 0.7188, 0.0625, 0.75, 0.4375, 0.75, 0.5, 0.7188, 0.5, 0.7188, 0.4375, 0.75, 0.375, 0.75, 0.4375, 0.7188, 0.4375, 0.7188, 0.375, 0.75, 0.3125, 0.75, 0.375, 0.7188, 0.375, 0.7188, 0.3125, 0.7188, 0.3125, 0.7188, 0.375, 0.6875, 0.375, 0.6875, 0.3125, 0.7188, 0.25, 0.7188, 0.3125, 0.6875, 0.3125, 0.6875, 0.25, 0.7188, 0.6875, 0.7188, 0.75, 0.6875, 0.75, 0.6875, 0.6875, 0.7188, 0.1875, 0.7188, 0.25, 0.6875, 0.25, 0.6875, 0.1875, 0.7188, 0.625, 0.7188, 0.6875, 0.6875, 0.6875, 0.6875, 0.625, 0.7188, 0.125, 0.7188, 0.1875, 0.6875, 0.1875, 0.6875, 0.125, 0.7188, 0.5625, 0.7188, 0.625, 0.6875, 0.625, 0.6875, 0.5625, 0.7188, 0.0625, 0.7188, 0.125, 0.6875, 0.125, 0.6875, 0.0625, 0.7188, 0.5, 0.7188, 0.5625, 0.6875, 0.5625, 0.6875, 0.5, 0.7031, 0.0, 0.7188, 0.0625, 0.6875, 0.0625, 0.7188, 0.4375, 0.7188, 0.5, 0.6875, 0.5, 0.6875, 0.4375, 0.7188, 0.375, 0.7188, 0.4375, 0.6875, 0.4375, 0.6875, 0.375, 0.6875, 0.0625, 0.6875, 0.125, 0.6562, 0.125, 0.6562, 0.0625, 0.6875, 0.5, 0.6875, 0.5625, 0.6562, 0.5625, 0.6562, 0.5, 0.6719, 0.0, 0.6875, 0.0625, 0.6562, 0.0625, 0.6875, 0.4375, 0.6875, 0.5, 0.6562, 0.5, 0.6562, 0.4375, 0.6875, 0.375, 0.6875, 0.4375, 0.6562, 0.4375, 0.6562, 0.375, 0.6875, 0.3125, 0.6875, 0.375, 0.6562, 0.375, 0.6562, 0.3125, 0.6875, 0.25, 0.6875, 0.3125, 0.6562, 0.3125, 0.6562, 0.25, 0.6875, 0.6875, 0.6875, 0.75, 0.6562, 0.75, 0.6562, 0.6875, 0.6875, 0.1875, 0.6875, 0.25, 0.6562, 0.25, 0.6562, 0.1875, 0.6875, 0.625, 0.6875, 0.6875, 0.6562, 0.6875, 0.6562, 0.625, 0.6875, 0.125, 0.6875, 0.1875, 0.6562, 0.1875, 0.6562, 0.125, 0.6875, 0.5625, 0.6875, 0.625, 0.6562, 0.625, 0.6562, 0.5625, 0.6562, 0.25, 0.6562, 0.3125, 0.625, 0.3125, 0.625, 0.25, 0.6562, 0.6875, 0.6562, 0.75, 0.625, 0.75, 0.625, 0.6875, 0.6562, 0.1875, 0.6562, 0.25, 0.625, 0.25, 0.625, 0.1875, 0.6562, 0.625, 0.6562, 0.6875, 0.625, 0.6875, 0.625, 0.625, 0.6562, 0.125, 0.6562, 0.1875, 0.625, 0.1875, 0.625, 0.125, 0.6562, 0.5625, 0.6562, 0.625, 0.625, 0.625, 0.625, 0.5625, 0.6562, 0.0625, 0.6562, 0.125, 0.625, 0.125, 0.625, 0.0625, 0.6562, 0.5, 0.6562, 0.5625, 0.625, 0.5625, 0.625, 0.5, 0.6406, 0.0, 0.6562, 0.0625, 0.625, 0.0625, 0.6562, 0.4375, 0.6562, 0.5, 0.625, 0.5, 0.625, 0.4375, 0.6562, 0.375, 0.6562, 0.4375, 0.625, 0.4375, 0.625, 0.375, 0.6562, 0.3125, 0.6562, 0.375, 0.625, 0.375, 0.625, 0.3125, 0.625, 0.5, 0.625, 0.5625, 0.5938, 0.5625, 0.5938, 0.5, 0.6094, 0.0, 0.625, 0.0625, 0.5938, 0.0625, 0.625, 0.4375, 0.625, 0.5, 0.5938, 0.5, 0.5938, 0.4375, 0.625, 0.375, 0.625, 0.4375, 0.5938, 0.4375, 0.5938, 0.375, 0.625, 0.3125, 0.625, 0.375, 0.5938, 0.375, 0.5938, 0.3125, 0.625, 0.25, 0.625, 0.3125, 0.5938, 0.3125, 0.5938, 0.25, 0.625, 0.6875, 0.625, 0.75, 0.5938, 0.75, 0.5938, 0.6875, 0.625, 0.1875, 0.625, 0.25, 0.5938, 0.25, 0.5938, 0.1875, 0.625, 0.625, 0.625, 0.6875, 0.5938, 0.6875, 0.5938, 0.625, 0.625, 0.125, 0.625, 0.1875, 0.5938, 0.1875, 0.5938, 0.125, 0.625, 0.5625, 0.625, 0.625, 0.5938, 0.625, 0.5938, 0.5625, 0.625, 0.0625, 0.625, 0.125, 0.5938, 0.125, 0.5938, 0.0625, 0.5938, 0.25, 0.5938, 0.3125, 0.5625, 0.3125, 0.5625, 0.25, 0.5938, 0.6875, 0.5938, 0.75, 0.5625, 0.75, 0.5625, 0.6875, 0.5938, 0.1875, 0.5938, 0.25, 0.5625, 0.25, 0.5625, 0.1875, 0.5938, 0.625, 0.5938, 0.6875, 0.5625, 0.6875, 0.5625, 0.625, 0.5938, 0.125, 0.5938, 0.1875, 0.5625, 0.1875, 0.5625, 0.125, 0.5938, 0.5625, 0.5938, 0.625, 0.5625, 0.625, 0.5625, 0.5625, 0.5938, 0.0625, 0.5938, 0.125, 0.5625, 0.125, 0.5625, 0.0625, 0.5938, 0.5, 0.5938, 0.5625, 0.5625, 0.5625, 0.5625, 0.5, 0.5781, 0.0, 0.5938, 0.0625, 0.5625, 0.0625, 0.5938, 0.4375, 0.5938, 0.5, 0.5625, 0.5, 0.5625, 0.4375, 0.5938, 0.375, 0.5938, 0.4375, 0.5625, 0.4375, 0.5625, 0.375, 0.5938, 0.3125, 0.5938, 0.375, 0.5625, 0.375, 0.5625, 0.3125, 0.5469, 0.0, 0.5625, 0.0625, 0.5312, 0.0625, 0.5625, 0.4375, 0.5625, 0.5, 0.5312, 0.5, 0.5312, 0.4375, 0.5625, 0.375, 0.5625, 0.4375, 0.5312, 0.4375, 0.5312, 0.375, 0.5625, 0.3125, 0.5625, 0.375, 0.5312, 0.375, 0.5312, 0.3125, 0.5625, 0.25, 0.5625, 0.3125, 0.5312, 0.3125, 0.5312, 0.25, 0.5625, 0.6875, 0.5625, 0.75, 0.5312, 0.75, 0.5312, 0.6875, 0.5625, 0.1875, 0.5625, 0.25, 0.5312, 0.25, 0.5312, 0.1875, 0.5625, 0.625, 0.5625, 0.6875, 0.5312, 0.6875, 0.5312, 0.625, 0.5625, 0.125, 0.5625, 0.1875, 0.5312, 0.1875, 0.5312, 0.125, 0.5625, 0.5625, 0.5625, 0.625, 0.5312, 0.625, 0.5312, 0.5625, 0.5625, 0.0625, 0.5625, 0.125, 0.5312, 0.125, 0.5312, 0.0625, 0.5625, 0.5, 0.5625, 0.5625, 0.5312, 0.5625, 0.5312, 0.5, 0.5312, 0.1875, 0.5312, 0.25, 0.5, 0.25, 0.5, 0.1875, 0.5312, 0.625, 0.5312, 0.6875, 0.5, 0.6875, 0.5, 0.625, 0.5312, 0.125, 0.5312, 0.1875, 0.5, 0.1875, 0.5, 0.125, 0.5312, 0.5625, 0.5312, 0.625, 0.5, 0.625, 0.5, 0.5625, 0.5312, 0.0625, 0.5312, 0.125, 0.5, 0.125, 0.5, 0.0625, 0.5312, 0.5, 0.5312, 0.5625, 0.5, 0.5625, 0.5, 0.5, 0.5156, 0.0, 0.5312, 0.0625, 0.5, 0.0625, 0.5312, 0.4375, 0.5312, 0.5, 0.5, 0.5, 0.5, 0.4375, 0.5312, 0.375, 0.5312, 0.4375, 0.5, 0.4375, 0.5, 0.375, 0.5312, 0.3125, 0.5312, 0.375, 0.5, 0.375, 0.5, 0.3125, 0.5312, 0.25, 0.5312, 0.3125, 0.5, 0.3125, 0.5, 0.25, 0.5312, 0.6875, 0.5312, 0.75, 0.5, 0.75, 0.5, 0.6875, 0.5, 0.375, 0.5, 0.4375, 0.4688, 0.4375, 0.4688, 0.375, 0.5, 0.3125, 0.5, 0.375, 0.4688, 0.375, 0.4687, 0.3125, 0.5, 0.25, 0.5, 0.3125, 0.4687, 0.3125, 0.4688, 0.25, 0.5, 0.6875, 0.5, 0.75, 0.4688, 0.75, 0.4687, 0.6875, 0.5, 0.1875, 0.5, 0.25, 0.4688, 0.25, 0.4688, 0.1875, 0.5, 0.625, 0.5, 0.6875, 0.4687, 0.6875, 0.4688, 0.625, 0.5, 0.125, 0.5, 0.1875, 0.4688, 0.1875, 0.4688, 0.125, 0.5, 0.5625, 0.5, 0.625, 0.4688, 0.625, 0.4688, 0.5625, 0.5, 0.0625, 0.5, 0.125, 0.4688, 0.125, 0.4688, 0.0625, 0.5, 0.5, 0.5, 0.5625, 0.4688, 0.5625, 0.4687, 0.5, 0.4844, 0.0, 0.5, 0.0625, 0.4688, 0.0625, 0.5, 0.4375, 0.5, 0.5, 0.4687, 0.5, 0.4688, 0.4375, 0.4688, 0.625, 0.4687, 0.6875, 0.4375, 0.6875, 0.4375, 0.625, 0.4688, 0.125, 0.4688, 0.1875, 0.4375, 0.1875, 0.4375, 0.125, 0.4688, 0.5625, 0.4688, 0.625, 0.4375, 0.625, 0.4375, 0.5625, 0.4688, 0.0625, 0.4688, 0.125, 0.4375, 0.125, 0.4375, 0.0625, 0.4687, 0.5, 0.4688, 0.5625, 0.4375, 0.5625, 0.4375, 0.5, 0.4531, 0.0, 0.4688, 0.0625, 0.4375, 0.0625, 0.4688, 0.4375, 0.4687, 0.5, 0.4375, 0.5, 0.4375, 0.4375, 0.4688, 0.375, 0.4688, 0.4375, 0.4375, 0.4375, 0.4375, 0.375, 0.4687, 0.3125, 0.4688, 0.375, 0.4375, 0.375, 0.4375, 0.3125, 0.4688, 0.25, 0.4687, 0.3125, 0.4375, 0.3125, 0.4375, 0.25, 0.4687, 0.6875, 0.4688, 0.75, 0.4375, 0.75, 0.4375, 0.6875, 0.4688, 0.1875, 0.4688, 0.25, 0.4375, 0.25, 0.4375, 0.1875, 0.4375, 0.375, 0.4375, 0.4375, 0.4062, 0.4375, 0.4062, 0.375, 0.4375, 0.3125, 0.4375, 0.375, 0.4062, 0.375, 0.4062, 0.3125, 0.4375, 0.25, 0.4375, 0.3125, 0.4062, 0.3125, 0.4062, 0.25, 0.4375, 0.6875, 0.4375, 0.75, 0.4062, 0.75, 0.4062, 0.6875, 0.4375, 0.1875, 0.4375, 0.25, 0.4062, 0.25, 0.4062, 0.1875, 0.4375, 0.625, 0.4375, 0.6875, 0.4062, 0.6875, 0.4062, 0.625, 0.4375, 0.125, 0.4375, 0.1875, 0.4062, 0.1875, 0.4062, 0.125, 0.4375, 0.5625, 0.4375, 0.625, 0.4062, 0.625, 0.4062, 0.5625, 0.4375, 0.0625, 0.4375, 0.125, 0.4062, 0.125, 0.4062, 0.0625, 0.4375, 0.5, 0.4375, 0.5625, 0.4062, 0.5625, 0.4062, 0.5, 0.4219, 0.0, 0.4375, 0.0625, 0.4062, 0.0625, 0.4375, 0.4375, 0.4375, 0.5, 0.4062, 0.5, 0.4062, 0.4375, 0.4062, 0.125, 0.4062, 0.1875, 0.375, 0.1875, 0.375, 0.125, 0.4062, 0.5625, 0.4062, 0.625, 0.375, 0.625, 0.375, 0.5625, 0.4062, 0.0625, 0.4062, 0.125, 0.375, 0.125, 0.375, 0.0625, 0.4062, 0.5, 0.4062, 0.5625, 0.375, 0.5625, 0.375, 0.5, 0.3906, 0.0, 0.4062, 0.0625, 0.375, 0.0625, 0.4062, 0.4375, 0.4062, 0.5, 0.375, 0.5, 0.375, 0.4375, 0.4062, 0.375, 0.4062, 0.4375, 0.375, 0.4375, 0.375, 0.375, 0.4062, 0.3125, 0.4062, 0.375, 0.375, 0.375, 0.375, 0.3125, 0.4062, 0.25, 0.4062, 0.3125, 0.375, 0.3125, 0.375, 0.25, 0.4062, 0.6875, 0.4062, 0.75, 0.375, 0.75, 0.375, 0.6875, 0.4062, 0.1875, 0.4062, 0.25, 0.375, 0.25, 0.375, 0.1875, 0.4062, 0.625, 0.4062, 0.6875, 0.375, 0.6875, 0.375, 0.625, 0.375, 0.3125, 0.375, 0.375, 0.3438, 0.375, 0.3438, 0.3125, 0.375, 0.25, 0.375, 0.3125, 0.3438, 0.3125, 0.3438, 0.25, 0.375, 0.6875, 0.375, 0.75, 0.3438, 0.75, 0.3438, 0.6875, 0.375, 0.1875, 0.375, 0.25, 0.3438, 0.25, 0.3438, 0.1875, 0.375, 0.625, 0.375, 0.6875, 0.3438, 0.6875, 0.3438, 0.625, 0.375, 0.125, 0.375, 0.1875, 0.3438, 0.1875, 0.3438, 0.125, 0.375, 0.5625, 0.375, 0.625, 0.3438, 0.625, 0.3438, 0.5625, 0.375, 0.0625, 0.375, 0.125, 0.3438, 0.125, 0.3438, 0.0625, 0.375, 0.5, 0.375, 0.5625, 0.3438, 0.5625, 0.3437, 0.5, 0.3594, 0.0, 0.375, 0.0625, 0.3438, 0.0625, 0.375, 0.4375, 0.375, 0.5, 0.3437, 0.5, 0.3438, 0.4375, 0.375, 0.375, 0.375, 0.4375, 0.3438, 0.4375, 0.3438, 0.375, 0.3438, 0.5625, 0.3438, 0.625, 0.3125, 0.625, 0.3125, 0.5625, 0.3438, 0.0625, 0.3438, 0.125, 0.3125, 0.125, 0.3125, 0.0625, 0.3437, 0.5, 0.3438, 0.5625, 0.3125, 0.5625, 0.3125, 0.5, 0.3281, 0.0, 0.3438, 0.0625, 0.3125, 0.0625, 0.3438, 0.4375, 0.3437, 0.5, 0.3125, 0.5, 0.3125, 0.4375, 0.3438, 0.375, 0.3438, 0.4375, 0.3125, 0.4375, 0.3125, 0.375, 0.3438, 0.3125, 0.3438, 0.375, 0.3125, 0.375, 0.3125, 0.3125, 0.3438, 0.25, 0.3438, 0.3125, 0.3125, 0.3125, 0.3125, 0.25, 0.3438, 0.6875, 0.3438, 0.75, 0.3125, 0.75, 0.3125, 0.6875, 0.3438, 0.1875, 0.3438, 0.25, 0.3125, 0.25, 0.3125, 0.1875, 0.3438, 0.625, 0.3438, 0.6875, 0.3125, 0.6875, 0.3125, 0.625, 0.3438, 0.125, 0.3438, 0.1875, 0.3125, 0.1875, 0.3125, 0.125, 0.3125, 0.3125, 0.3125, 0.375, 0.2812, 0.375, 0.2812, 0.3125, 0.3125, 0.25, 0.3125, 0.3125, 0.2812, 0.3125, 0.2812, 0.25, 0.3125, 0.6875, 0.3125, 0.75, 0.2812, 0.75, 0.2812, 0.6875, 0.3125, 0.1875, 0.3125, 0.25, 0.2812, 0.25, 0.2812, 0.1875, 0.3125, 0.625, 0.3125, 0.6875, 0.2812, 0.6875, 0.2812, 0.625, 0.3125, 0.125, 0.3125, 0.1875, 0.2812, 0.1875, 0.2812, 0.125, 0.3125, 0.5625, 0.3125, 0.625, 0.2812, 0.625, 0.2812, 0.5625, 0.3125, 0.0625, 0.3125, 0.125, 0.2812, 0.125, 0.2812, 0.0625, 0.3125, 0.5, 0.3125, 0.5625, 0.2812, 0.5625, 0.2812, 0.5, 0.2969, 0.0, 0.3125, 0.0625, 0.2812, 0.0625, 0.3125, 0.4375, 0.3125, 0.5, 0.2812, 0.5, 0.2812, 0.4375, 0.3125, 0.375, 0.3125, 0.4375, 0.2812, 0.4375, 0.2812, 0.375, 0.2812, 0.0625, 0.2812, 0.125, 0.25, 0.125, 0.25, 0.0625, 0.2812, 0.5, 0.2812, 0.5625, 0.25, 0.5625, 0.25, 0.5, 0.2656, 0.0, 0.2812, 0.0625, 0.25, 0.0625, 0.2812, 0.4375, 0.2812, 0.5, 0.25, 0.5, 0.25, 0.4375, 0.2812, 0.375, 0.2812, 0.4375, 0.25, 0.4375, 0.25, 0.375, 0.2812, 0.3125, 0.2812, 0.375, 0.25, 0.375, 0.25, 0.3125, 0.2812, 0.25, 0.2812, 0.3125, 0.25, 0.3125, 0.25, 0.25, 0.2812, 0.6875, 0.2812, 0.75, 0.25, 0.75, 0.25, 0.6875, 0.2812, 0.1875, 0.2812, 0.25, 0.25, 0.25, 0.25, 0.1875, 0.2812, 0.625, 0.2812, 0.6875, 0.25, 0.6875, 0.25, 0.625, 0.2812, 0.125, 0.2812, 0.1875, 0.25, 0.1875, 0.25, 0.125, 0.2812, 0.5625, 0.2812, 0.625, 0.25, 0.625, 0.25, 0.5625, 0.25, 0.25, 0.25, 0.3125, 0.2188, 0.3125, 0.2188, 0.25, 0.25, 0.6875, 0.25, 0.75, 0.2188, 0.75, 0.2188, 0.6875, 0.25, 0.1875, 0.25, 0.25, 0.2188, 0.25, 0.2188, 0.1875, 0.25, 0.625, 0.25, 0.6875, 0.2188, 0.6875, 0.2188, 0.625, 0.25, 0.125, 0.25, 0.1875, 0.2188, 0.1875, 0.2188, 0.125, 0.25, 0.5625, 0.25, 0.625, 0.2188, 0.625, 0.2188, 0.5625, 0.25, 0.0625, 0.25, 0.125, 0.2188, 0.125, 0.2188, 0.0625, 0.25, 0.5, 0.25, 0.5625, 0.2188, 0.5625, 0.2187, 0.5, 0.2344, 0.0, 0.25, 0.0625, 0.2188, 0.0625, 0.25, 0.4375, 0.25, 0.5, 0.2187, 0.5, 0.2188, 0.4375, 0.25, 0.375, 0.25, 0.4375, 0.2188, 0.4375, 0.2188, 0.375, 0.25, 0.3125, 0.25, 0.375, 0.2188, 0.375, 0.2188, 0.3125, 0.2031, 0.0, 0.2188, 0.0625, 0.1875, 0.0625, 0.2188, 0.4375, 0.2187, 0.5, 0.1875, 0.5, 0.1875, 0.4375, 0.2188, 0.375, 0.2188, 0.4375, 0.1875, 0.4375, 0.1875, 0.375, 0.2188, 0.3125, 0.2188, 0.375, 0.1875, 0.375, 0.1875, 0.3125, 0.2188, 0.25, 0.2188, 0.3125, 0.1875, 0.3125, 0.1875, 0.25, 0.2188, 0.6875, 0.2188, 0.75, 0.1875, 0.75, 0.1875, 0.6875, 0.2188, 0.1875, 0.2188, 0.25, 0.1875, 0.25, 0.1875, 0.1875, 0.2188, 0.625, 0.2188, 0.6875, 0.1875, 0.6875, 0.1875, 0.625, 0.2188, 0.125, 0.2188, 0.1875, 0.1875, 0.1875, 0.1875, 0.125, 0.2188, 0.5625, 0.2188, 0.625, 0.1875, 0.625, 0.1875, 0.5625, 0.2188, 0.0625, 0.2188, 0.125, 0.1875, 0.125, 0.1875, 0.0625, 0.2187, 0.5, 0.2188, 0.5625, 0.1875, 0.5625, 0.1875, 0.5, 0.1875, 0.6875, 0.1875, 0.75, 0.1562, 0.75, 0.1562, 0.6875, 0.1875, 0.1875, 0.1875, 0.25, 0.1562, 0.25, 0.1562, 0.1875, 0.1875, 0.625, 0.1875, 0.6875, 0.1562, 0.6875, 0.1563, 0.625, 0.1875, 0.125, 0.1875, 0.1875, 0.1562, 0.1875, 0.1562, 0.125, 0.1875, 0.5625, 0.1875, 0.625, 0.1563, 0.625, 0.1562, 0.5625, 0.1875, 0.0625, 0.1875, 0.125, 0.1562, 0.125, 0.1563, 0.0625, 0.1875, 0.5, 0.1875, 0.5625, 0.1562, 0.5625, 0.1562, 0.5, 0.1719, 0.0, 0.1875, 0.0625, 0.1563, 0.0625, 0.1875, 0.4375, 0.1875, 0.5, 0.1562, 0.5, 0.1562, 0.4375, 0.1875, 0.375, 0.1875, 0.4375, 0.1562, 0.4375, 0.1563, 0.375, 0.1875, 0.3125, 0.1875, 0.375, 0.1563, 0.375, 0.1562, 0.3125, 0.1875, 0.25, 0.1875, 0.3125, 0.1562, 0.3125, 0.1562, 0.25, 0.1562, 0.4375, 0.1562, 0.5, 0.125, 0.5, 0.125, 0.4375, 0.1563, 0.375, 0.1562, 0.4375, 0.125, 0.4375, 0.125, 0.375, 0.1562, 0.3125, 0.1563, 0.375, 0.125, 0.375, 0.125, 0.3125, 0.1562, 0.25, 0.1562, 0.3125, 0.125, 0.3125, 0.125, 0.25, 0.1562, 0.6875, 0.1562, 0.75, 0.125, 0.75, 0.125, 0.6875, 0.1562, 0.1875, 0.1562, 0.25, 0.125, 0.25, 0.125, 0.1875, 0.1563, 0.625, 0.1562, 0.6875, 0.125, 0.6875, 0.125, 0.625, 0.1562, 0.125, 0.1562, 0.1875, 0.125, 0.1875, 0.125, 0.125, 0.1562, 0.5625, 0.1563, 0.625, 0.125, 0.625, 0.125, 0.5625, 0.1563, 0.0625, 0.1562, 0.125, 0.125, 0.125, 0.125, 0.0625, 0.1562, 0.5, 0.1562, 0.5625, 0.125, 0.5625, 0.125, 0.5, 0.1406, 0.0, 0.1563, 0.0625, 0.125, 0.0625, 0.125, 0.1875, 0.125, 0.25, 0.09375, 0.25, 0.09375, 0.1875, 0.125, 0.625, 0.125, 0.6875, 0.09375, 0.6875, 0.09375, 0.625, 0.125, 0.125, 0.125, 0.1875, 0.09375, 0.1875, 0.09375, 0.125, 0.125, 0.5625, 0.125, 0.625, 0.09375, 0.625, 0.09375, 0.5625, 0.125, 0.0625, 0.125, 0.125, 0.09375, 0.125, 0.09375, 0.0625, 0.125, 0.5, 0.125, 0.5625, 0.09375, 0.5625, 0.09375, 0.5, 0.1094, 0.0, 0.125, 0.0625, 0.09375, 0.0625, 0.125, 0.4375, 0.125, 0.5, 0.09375, 0.5, 0.09375, 0.4375, 0.125, 0.375, 0.125, 0.4375, 0.09375, 0.4375, 0.09375, 0.375, 0.125, 0.3125, 0.125, 0.375, 0.09375, 0.375, 0.09375, 0.3125, 0.25, 0.75, 0.2812, 0.75, 0.2812, 0.75, 0.25, 0.75, 0.125, 0.25, 0.125, 0.3125, 0.09375, 0.3125, 0.09375, 0.25, 0.125, 0.6875, 0.125, 0.75, 0.09375, 0.75, 0.09375, 0.6875, 0.5, 0.75, 0.5312, 0.75, 0.5312, 0.75, 0.5, 0.75, 0.09375, 0.375, 0.09375, 0.4375, 0.0625, 0.4375, 0.0625, 0.375, 0.9062, 0.75, 0.9375, 0.75, 0.9375, 0.75, 0.9062, 0.75, 0.09375, 0.3125, 0.09375, 0.375, 0.0625, 0.375, 0.0625, 0.3125, 0.8125, 0.75, 0.8438, 0.75, 0.8438, 0.75, 0.8125, 0.75, 0.09375, 0.25, 0.09375, 0.3125, 0.0625, 0.3125, 0.0625, 0.25, 0.09375, 0.6875, 0.09375, 0.75, 0.0625, 0.75, 0.0625, 0.6875, 0.09375, 0.1875, 0.09375, 0.25, 0.0625, 0.25, 0.0625, 0.1875, 0.09375, 0.625, 0.09375, 0.6875, 0.0625, 0.6875, 0.0625, 0.625, 0.09375, 0.125, 0.09375, 0.1875, 0.0625, 0.1875, 0.0625, 0.125, 0.09375, 0.5625, 0.09375, 0.625, 0.0625, 0.625, 0.0625, 0.5625, 0.09375, 0.0625, 0.09375, 0.125, 0.0625, 0.125, 0.0625, 0.0625, 0.09375, 0.5, 0.09375, 0.5625, 0.0625, 0.5625, 0.0625, 0.5, 0.07812, 0.0, 0.09375, 0.0625, 0.0625, 0.0625, 0.09375, 0.4375, 0.09375, 0.5, 0.0625, 0.5, 0.0625, 0.4375, 0.0625, 0.625, 0.0625, 0.6875, 0.03125, 0.6875, 0.03125, 0.625, 0.0625, 0.125, 0.0625, 0.1875, 0.03125, 0.1875, 0.03125, 0.125, 0.0625, 0.5625, 0.0625, 0.625, 0.03125, 0.625, 0.03125, 0.5625, 0.0625, 0.0625, 0.0625, 0.125, 0.03125, 0.125, 0.03125, 0.0625, 0.0625, 0.5, 0.0625, 0.5625, 0.03125, 0.5625, 0.03125, 0.5, 0.04687, 0.0, 0.0625, 0.0625, 0.03125, 0.0625, 0.0625, 0.4375, 0.0625, 0.5, 0.03125, 0.5, 0.03125, 0.4375, 0.7188, 0.75, 0.75, 0.75, 0.75, 0.75, 0.7188, 0.75, 0.0625, 0.375, 0.0625, 0.4375, 0.03125, 0.4375, 0.03125, 0.375, 0.5625, 0.75, 0.5938, 0.75, 0.5938, 0.75, 0.5625, 0.75, 0.0625, 0.3125, 0.0625, 0.375, 0.03125, 0.375, 0.03125, 0.3125, 0.1562, 0.75, 0.1875, 0.75, 0.1875, 0.75, 0.1562, 0.75, 0.0625, 0.25, 0.0625, 0.3125, 0.03125, 0.3125, 0.03125, 0.25, 0.0625, 0.6875, 0.0625, 0.75, 0.03125, 0.75, 0.03125, 0.6875, 0.0625, 0.1875, 0.0625, 0.25, 0.03125, 0.25, 0.03125, 0.1875, 0.03125, 0.375, 0.03125, 0.4375, 0.0, 0.4375, 0.0, 0.375, 0.6562, 0.75, 0.6875, 0.75, 0.6875, 0.75, 0.6562, 0.75, 0.03125, 0.3125, 0.03125, 0.375, 0.0, 0.375, 0.0, 0.3125, 0.0625, 0.75, 0.09375, 0.75, 0.09375, 0.75, 0.0625, 0.75, 0.03125, 0.25, 0.03125, 0.3125, 0.0, 0.3125, 0.0, 0.25, 0.03125, 0.6875, 0.03125, 0.75, 0.0, 0.75, 0.0, 0.6875, 0.03125, 0.1875, 0.03125, 0.25, 0.0, 0.25, 0.0, 0.1875, 0.03125, 0.625, 0.03125, 0.6875, 0.0, 0.6875, 0.0, 0.625, 0.03125, 0.125, 0.03125, 0.1875, 0.0, 0.1875, 0.0, 0.125, 0.03125, 0.5625, 0.03125, 0.625, 0.0, 0.625, 0.0, 0.5625, 0.03125, 0.0625, 0.03125, 0.125, 0.0, 0.125, 0.0, 0.0625, 0.03125, 0.5, 0.03125, 0.5625, 0.0, 0.5625, 0.0, 0.5, 0.01562, 0.0, 0.03125, 0.0625, 0.0, 0.0625, 0.03125, 0.4375, 0.03125, 0.5, 0.0, 0.5, 0.0, 0.4375, 0.4062, 0.75, 0.4375, 0.75, 0.4375, 0.75, 0.4062, 0.75, 1.0, 0.125, 1.0, 0.1875, 0.9687, 0.1875, 0.9687, 0.125, 1.0, 0.5625, 1.0, 0.625, 0.9688, 0.625, 0.9687, 0.5625, 1.0, 0.0625, 1.0, 0.125, 0.9687, 0.125, 0.9688, 0.0625, 1.0, 0.5, 1.0, 0.5625, 0.9687, 0.5625, 0.9687, 0.5, 0.9844, 0.0, 1.0, 0.0625, 0.9688, 0.0625, 1.0, 0.4375, 1.0, 0.5, 0.9687, 0.5, 0.9687, 0.4375, 0.3125, 0.75, 0.3438, 0.75, 0.3438, 0.75, 0.3125, 0.75, 1.0, 0.375, 1.0, 0.4375, 0.9687, 0.4375, 0.9688, 0.375, 0.9688, 0.75, 1.0, 0.75, 1.0, 0.75, 0.9688, 0.75, 1.0, 0.3125, 1.0, 0.375, 0.9688, 0.375, 0.9687, 0.3125, 0.2188, 0.75, 0.25, 0.75, 0.25, 0.75, 0.2188, 0.75, 1.0, 0.25, 1.0, 0.3125, 0.9687, 0.3125, 0.9688, 0.25, 1.0, 0.6875, 1.0, 0.75, 0.9688, 0.75, 0.9687, 0.6875, 1.0, 0.1875, 1.0, 0.25, 0.9688, 0.25, 0.9687, 0.1875, 1.0, 0.625, 1.0, 0.6875, 0.9687, 0.6875, 0.9688, 0.625, 0.9687, 0.3125, 0.9688, 0.375, 0.9375, 0.375, 0.9375, 0.3125, 0.375, 0.75, 0.4062, 0.75, 0.4062, 0.75, 0.375, 0.75, 0.9688, 0.25, 0.9687, 0.3125, 0.9375, 0.3125, 0.9375, 0.25, 0.9687, 0.6875, 0.9688, 0.75, 0.9375, 0.75, 0.9375, 0.6875, 0.9687, 0.1875, 0.9688, 0.25, 0.9375, 0.25, 0.9375, 0.1875, 0.9688, 0.625, 0.9687, 0.6875, 0.9375, 0.6875, 0.9375, 0.625, 0.9687, 0.125, 0.9687, 0.1875, 0.9375, 0.1875, 0.9375, 0.125, 0.9687, 0.5625, 0.9688, 0.625, 0.9375, 0.625, 0.9375, 0.5625, 0.9688, 0.0625, 0.9687, 0.125, 0.9375, 0.125, 0.9375, 0.0625, 0.9687, 0.5, 0.9687, 0.5625, 0.9375, 0.5625, 0.9375, 0.5, 0.9531, 0.0, 0.9688, 0.0625, 0.9375, 0.0625, 0.9687, 0.4375, 0.9687, 0.5, 0.9375, 0.5, 0.9375, 0.4375, 0.4688, 0.75, 0.5, 0.75, 0.5, 0.75, 0.4688, 0.75, 0.9688, 0.375, 0.9687, 0.4375, 0.9375, 0.4375, 0.9375, 0.375, 0.125, 0.75, 0.1562, 0.75, 0.1562, 0.75, 0.125, 0.75, 0.9375, 0.0625, 0.9375, 0.125, 0.9062, 0.125, 0.9062, 0.0625, 0.9375, 0.5, 0.9375, 0.5625, 0.9062, 0.5625, 0.9062, 0.5, 0.9219, 0.0, 0.9375, 0.0625, 0.9062, 0.0625, 0.9375, 0.4375, 0.9375, 0.5, 0.9062, 0.5, 0.9062, 0.4375, 0.03125, 0.75, 0.0625, 0.75, 0.0625, 0.75, 0.03125, 0.75, 0.9375, 0.375, 0.9375, 0.4375, 0.9062, 0.4375, 0.9062, 0.375, 0.7812, 0.75, 0.8125, 0.75, 0.8125, 0.75, 0.7812, 0.75, 0.9375, 0.3125, 0.9375, 0.375, 0.9062, 0.375, 0.9062, 0.3125, 0.5312, 0.75, 0.5625, 0.75, 0.5625, 0.75, 0.5312, 0.75, 0.9375, 0.25, 0.9375, 0.3125, 0.9062, 0.3125, 0.9062, 0.25, 0.9375, 0.6875, 0.9375, 0.75, 0.9062, 0.75, 0.9062, 0.6875, 0.9375, 0.1875, 0.9375, 0.25, 0.9062, 0.25, 0.9062, 0.1875, 0.9375, 0.625, 0.9375, 0.6875, 0.9062, 0.6875, 0.9062, 0.625, 0.9375, 0.125, 0.9375, 0.1875, 0.9062, 0.1875, 0.9062, 0.125, 0.9375, 0.5625, 0.9375, 0.625, 0.9062, 0.625, 0.9062, 0.5625, 0.2812, 0.75, 0.3125, 0.75, 0.3125, 0.75, 0.2812, 0.75, 0.9062, 0.25, 0.9062, 0.3125, 0.875, 0.3125, 0.875, 0.25, 0.9062, 0.6875, 0.9062, 0.75, 0.875, 0.75, 0.875, 0.6875, 0.9062, 0.1875, 0.9062, 0.25, 0.875, 0.25, 0.875, 0.1875, 0.9062, 0.625, 0.9062, 0.6875, 0.875, 0.6875, 0.875, 0.625, 0.9062, 0.125, 0.9062, 0.1875, 0.875, 0.1875, 0.875, 0.125, 0.9062, 0.5625, 0.9062, 0.625, 0.875, 0.625, 0.875, 0.5625, 0.9062, 0.0625, 0.9062, 0.125, 0.875, 0.125, 0.875, 0.0625, 0.9062, 0.5, 0.9062, 0.5625, 0.875, 0.5625, 0.875, 0.5, 0.8906, 0.0, 0.9062, 0.0625, 0.875, 0.0625, 0.9062, 0.4375, 0.9062, 0.5, 0.875, 0.5, 0.875, 0.4375, 0.875, 0.75, 0.9062, 0.75, 0.9062, 0.75, 0.875, 0.75, 0.9062, 0.375, 0.9062, 0.4375, 0.875, 0.4375, 0.875, 0.375, 0.4375, 0.75, 0.4688, 0.75, 0.4688, 0.75, 0.4375, 0.75, 0.9062, 0.3125, 0.9062, 0.375, 0.875, 0.375, 0.875, 0.3125, 0.875, 0.5, 0.875, 0.5625, 0.8437, 0.5625, 0.8437, 0.5, 0.8594, 0.0, 0.875, 0.0625, 0.8438, 0.0625, 0.875, 0.4375, 0.875, 0.5, 0.8437, 0.5, 0.8437, 0.4375, 0.625, 0.75, 0.6562, 0.75, 0.6562, 0.75, 0.625, 0.75, 0.875, 0.375, 0.875, 0.4375, 0.8437, 0.4375, 0.8438, 0.375, 0.75, 0.75, 0.7812, 0.75, 0.7812, 0.75, 0.75, 0.75, 0.875, 0.3125, 0.875, 0.375, 0.8438, 0.375, 0.8437, 0.3125, 0.09375, 0.75, 0.125, 0.75, 0.125, 0.75, 0.09375, 0.75, 0.875, 0.25, 0.875, 0.3125, 0.8437, 0.3125, 0.8438, 0.25, 0.875, 0.6875, 0.875, 0.75, 0.8438, 0.75, 0.8437, 0.6875, 0.875, 0.1875, 0.875, 0.25, 0.8438, 0.25, 0.8437, 0.1875, 0.875, 0.625, 0.875, 0.6875, 0.8437, 0.6875, 0.8438, 0.625, 0.875, 0.125, 0.875, 0.1875, 0.8437, 0.1875, 0.8438, 0.125, 0.875, 0.5625, 0.875, 0.625, 0.8438, 0.625, 0.8437, 0.5625, 0.875, 0.0625, 0.875, 0.125, 0.8438, 0.125, 0.8438, 0.0625, 0.8438, 0.25, 0.8437, 0.3125, 0.8125, 0.3125, 0.8125, 0.25, 0.8437, 0.6875, 0.8438, 0.75, 0.8125, 0.75, 0.8125, 0.6875, 0.8437, 0.1875, 0.8438, 0.25, 0.8125, 0.25, 0.8125, 0.1875, 0.8438, 0.625, 0.8437, 0.6875, 0.8125, 0.6875, 0.8125, 0.625, 0.8438, 0.125, 0.8437, 0.1875, 0.8125, 0.1875, 0.8125, 0.125, 0.8437, 0.5625, 0.8438, 0.625, 0.8125, 0.625, 0.8125, 0.5625, 0.8438, 0.0625, 0.8438, 0.125, 0.8125, 0.125, 0.8125, 0.0625, 0.8437, 0.5, 0.8437, 0.5625, 0.8125, 0.5625, 0.8125, 0.5, 0.8281, 0.0, 0.8438, 0.0625, 0.8125, 0.0625, 0.8437, 0.4375, 0.8437, 0.5, 0.8125, 0.5, 0.8125, 0.4375, 0.1875, 0.75, 0.2188, 0.75, 0.2188, 0.75, 0.1875, 0.75, 0.8438, 0.375, 0.8437, 0.4375, 0.8125, 0.4375, 0.8125, 0.375, 0.8438, 0.75, 0.875, 0.75, 0.875, 0.75, 0.8438, 0.75, 0.8437, 0.3125, 0.8438, 0.375, 0.8125, 0.375, 0.8125, 0.3125, 0.9375, 0.75, 0.9688, 0.75, 0.9688, 0.75, 0.9375, 0.75, 0.7969, 0.0, 0.8125, 0.0625, 0.7812, 0.0625, 0.8125, 0.4375, 0.8125, 0.5, 0.7812, 0.5, 0.7812, 0.4375, 0.3438, 0.75, 0.375, 0.75, 0.375, 0.75, 0.3438, 0.75, 0.8125, 0.375, 0.8125, 0.4375, 0.7812, 0.4375, 0.7812, 0.375, 0.5938, 0.75, 0.625, 0.75, 0.625, 0.75, 0.5938, 0.75, 0.8125, 0.3125, 0.8125, 0.375, 0.7812, 0.375, 0.7812, 0.3125, 0.6875, 0.75, 0.7188, 0.75, 0.7188, 0.75, 0.6875, 0.75, 0.8125, 0.25, 0.8125, 0.3125, 0.7812, 0.3125, 0.7812, 0.25, 0.8125, 0.6875, 0.8125, 0.75, 0.7812, 0.75, 0.7812, 0.6875, 0.8125, 0.1875, 0.8125, 0.25, 0.7812, 0.25, 0.7812, 0.1875, 0.8125, 0.625, 0.8125, 0.6875, 0.7812, 0.6875, 0.7812, 0.625, 0.8125, 0.125, 0.8125, 0.1875, 0.7812, 0.1875, 0.7812, 0.125, 0.8125, 0.5625, 0.8125, 0.625, 0.7812, 0.625, 0.7812, 0.5625, 0.8125, 0.0625, 0.8125, 0.125, 0.7812, 0.125, 0.7812, 0.0625, 0.8125, 0.5, 0.8125, 0.5625, 0.7812, 0.5625, 0.7812, 0.5, 0.7812, 0.6875, 0.7812, 0.75, 0.75, 0.75, 0.75, 0.6875, 0.7812, 0.1875, 0.7812, 0.25, 0.75, 0.25, 0.75, 0.1875, 0.7812, 0.625, 0.7812, 0.6875, 0.75, 0.6875, 0.75, 0.625, 0.7812, 0.125, 0.7812, 0.1875, 0.75, 0.1875, 0.75, 0.125, 0.7812, 0.5625, 0.7812, 0.625, 0.75, 0.625, 0.75, 0.5625, 0.7812, 0.0625, 0.7812, 0.125, 0.75, 0.125, 0.75, 0.0625, 0.7812, 0.5, 0.7812, 0.5625, 0.75, 0.5625, 0.75, 0.5, 0.7656, 0.0, 0.7812, 0.0625, 0.75, 0.0625, 0.7812, 0.4375, 0.7812, 0.5, 0.75, 0.5, 0.75, 0.4375, 0.0, 0.75, 0.03125, 0.75, 0.03125, 0.75, 0.0, 0.75, 0.7812, 0.375, 0.7812, 0.4375, 0.75, 0.4375, 0.75, 0.375, 0.7812, 0.3125, 0.7812, 0.375, 0.75, 0.375, 0.75, 0.3125, 0.7812, 0.25, 0.7812, 0.3125, 0.75, 0.3125, 0.75, 0.25, 0.03125, 0.75, 0.0625, 0.75, 0.0625, 0.75, 0.03125, 0.75, 0.1875, 0.75, 0.2188, 0.75, 0.2188, 0.75, 0.1875, 0.75, 0.9375, 0.75, 0.9688, 0.75, 0.9688, 0.75, 0.9375, 0.75, 0.09375, 0.75, 0.125, 0.75, 0.125, 0.75, 0.09375, 0.75, 0.1562, 0.75, 0.1875, 0.75, 0.1875, 0.75, 0.1562, 0.75, 0.2188, 0.75, 0.25, 0.75, 0.25, 0.75, 0.2188, 0.75, 0.25, 0.75, 0.2812, 0.75, 0.2812, 0.75, 0.25, 0.75, 0.2812, 0.75, 0.3125, 0.75, 0.3125, 0.75, 0.2812, 0.75, 0.3438, 0.75, 0.375, 0.75, 0.375, 0.75, 0.3438, 0.75, 0.0, 0.75, 0.03125, 0.75, 0.03125, 0.75, 0.0, 0.75, 0.5625, 0.75, 0.5938, 0.75, 0.5938, 0.75, 0.5625, 0.75, 0.4062, 0.75, 0.4375, 0.75, 0.4375, 0.75, 0.4062, 0.75, 0.3125, 0.75, 0.3438, 0.75, 0.3438, 0.75, 0.3125, 0.75, 0.625, 0.75, 0.6562, 0.75, 0.6562, 0.75, 0.625, 0.75, 0.4688, 0.75, 0.5, 0.75, 0.5, 0.75, 0.4688, 0.75, 0.75, 0.75, 0.7812, 0.75, 0.7812, 0.75, 0.75, 0.75, 0.5312, 0.75, 0.5625, 0.75, 0.5625, 0.75, 0.5312, 0.75, 0.375, 0.75, 0.4062, 0.75, 0.4062, 0.75, 0.375, 0.75, 0.5938, 0.75, 0.625, 0.75, 0.625, 0.75, 0.5938, 0.75, 0.0625, 0.75, 0.09375, 0.75, 0.09375, 0.75, 0.0625, 0.75, 0.6562, 0.75, 0.6875, 0.75, 0.6875, 0.75, 0.6562, 0.75, 0.6875, 0.75, 0.7188, 0.75, 0.7188, 0.75, 0.6875, 0.75, 0.125, 0.75, 0.1562, 0.75, 0.1562, 0.75, 0.125, 0.75, 0.7188, 0.75, 0.75, 0.75, 0.75, 0.75, 0.7188, 0.75, 0.4375, 0.75, 0.4688, 0.75, 0.4688, 0.75, 0.4375, 0.75, 0.7812, 0.75, 0.8125, 0.75, 0.8125, 0.75, 0.7812, 0.75, 0.8125, 0.75, 0.8438, 0.75, 0.8438, 0.75, 0.8125, 0.75, 0.8438, 0.75, 0.875, 0.75, 0.875, 0.75, 0.8438, 0.75, 0.5, 0.75, 0.5312, 0.75, 0.5312, 0.75, 0.5, 0.75, 0.9062, 0.75, 0.9375, 0.75, 0.9375, 0.75, 0.9062, 0.75, 0.9688, 0.75, 1.0, 0.75, 1.0, 0.75, 0.9688, 0.75, 0.875, 0.75, 0.9062, 0.75, 0.9062, 0.75, 0.875, 0.75])
me_sphere.materials.append(mat_material_002)
me_sphere.update()
me_cylinder_007 = bpy.data.meshes.new('Cylinder.007')
me_cylinder_007.from_pydata([(0.0, 1.0, -1.0), (0.0, 1.0, 1.0), (0.2948, 0.9556, -1.0), (0.2948, 0.9556, 1.0), (0.5633, 0.8262, -1.0), (0.5633, 0.8262, 1.0), (0.7818, 0.6235, -1.0), (0.7818, 0.6235, 1.0), (0.9309, 0.3653, -1.0), (0.9309, 0.3653, 1.0), (0.9972, 0.07473, -1.0), (0.9972, 0.07473, 1.0), (0.9749, -0.2225, -1.0), (0.9749, -0.2225, 1.0), (0.866, -0.5, -1.0), (0.866, -0.5, 1.0), (0.6802, -0.7331, -1.0), (0.6802, -0.7331, 1.0), (0.4339, -0.901, -1.0), (0.4339, -0.901, 1.0), (0.149, -0.9888, -1.0), (0.149, -0.9888, 1.0), (-0.149, -0.9888, -1.0), (-0.149, -0.9888, 1.0), (-0.4339, -0.901, -1.0), (-0.4339, -0.901, 1.0), (-0.6802, -0.7331, -1.0), (-0.6802, -0.7331, 1.0), (-0.866, -0.5, -1.0), (-0.866, -0.5, 1.0), (-0.9749, -0.2225, -1.0), (-0.9749, -0.2225, 1.0), (-0.9972, 0.07473, -1.0), (-0.9972, 0.07473, 1.0), (-0.9309, 0.3653, -1.0), (-0.9309, 0.3653, 1.0), (-0.7818, 0.6235, -1.0), (-0.7818, 0.6235, 1.0), (-0.5633, 0.8262, -1.0), (-0.5633, 0.8262, 1.0), (-0.2948, 0.9556, -1.0), (-0.2948, 0.9556, 1.0)], [], [(0, 1, 3, 2), (2, 3, 5, 4), (4, 5, 7, 6), (6, 7, 9, 8), (8, 9, 11, 10), (10, 11, 13, 12), (12, 13, 15, 14), (14, 15, 17, 16), (16, 17, 19, 18), (18, 19, 21, 20), (20, 21, 23, 22), (22, 23, 25, 24), (24, 25, 27, 26), (26, 27, 29, 28), (28, 29, 31, 30), (30, 31, 33, 32), (32, 33, 35, 34), (34, 35, 37, 36), (36, 37, 39, 38), (3, 1, 41, 39, 37, 35, 33, 31, 29, 27, 25, 23, 21, 19, 17, 15, 13, 11, 9, 7, 5), (38, 39, 41, 40), (40, 41, 1, 0), (0, 2, 4, 6, 8, 10, 12, 14, 16, 18, 20, 22, 24, 26, 28, 30, 32, 34, 36, 38, 40)])
_uv = me_cylinder_007.uv_layers.new(name='UVMap')
_uv.uv.foreach_set('vector', [1.0, 0.5, 1.0, 1.0, 0.9524, 1.0, 0.9524, 0.5, 0.9524, 0.5, 0.9524, 1.0, 0.9048, 1.0, 0.9048, 0.5, 0.9048, 0.5, 0.9048, 1.0, 0.8571, 1.0, 0.8571, 0.5, 0.8571, 0.5, 0.8571, 1.0, 0.8095, 1.0, 0.8095, 0.5, 0.8095, 0.5, 0.8095, 1.0, 0.7619, 1.0, 0.7619, 0.5, 0.7619, 0.5, 0.7619, 1.0, 0.7143, 1.0, 0.7143, 0.5, 0.7143, 0.5, 0.7143, 1.0, 0.6667, 1.0, 0.6667, 0.5, 0.6667, 0.5, 0.6667, 1.0, 0.619, 1.0, 0.619, 0.5, 0.619, 0.5, 0.619, 1.0, 0.5714, 1.0, 0.5714, 0.5, 0.5714, 0.5, 0.5714, 1.0, 0.5238, 1.0, 0.5238, 0.5, 0.5238, 0.5, 0.5238, 1.0, 0.4762, 1.0, 0.4762, 0.5, 0.4762, 0.5, 0.4762, 1.0, 0.4286, 1.0, 0.4286, 0.5, 0.4286, 0.5, 0.4286, 1.0, 0.381, 1.0, 0.381, 0.5, 0.381, 0.5, 0.381, 1.0, 0.3333, 1.0, 0.3333, 0.5, 0.3333, 0.5, 0.3333, 1.0, 0.2857, 1.0, 0.2857, 0.5, 0.2857, 0.5, 0.2857, 1.0, 0.2381, 1.0, 0.2381, 0.5, 0.2381, 0.5, 0.2381, 1.0, 0.1905, 1.0, 0.1905, 0.5, 0.1905, 0.5, 0.1905, 1.0, 0.1429, 1.0, 0.1429, 0.5, 0.1429, 0.5, 0.1429, 1.0, 0.09524, 1.0, 0.09524, 0.5, 0.3207, 0.4793, 0.25, 0.49, 0.1793, 0.4793, 0.1148, 0.4483, 0.06236, 0.3996, 0.02659, 0.3377, 0.01067, 0.2679, 0.01602, 0.1966, 0.04215, 0.13, 0.08676, 0.07407, 0.1459, 0.03377, 0.2142, 0.01268, 0.2858, 0.01268, 0.3541, 0.03377, 0.4132, 0.07407, 0.4578, 0.13, 0.484, 0.1966, 0.4893, 0.2679, 0.4734, 0.3377, 0.4376, 0.3996, 0.3852, 0.4483, 0.09524, 0.5, 0.09524, 1.0, 0.04762, 1.0, 0.04762, 0.5, 0.04762, 0.5, 0.04762, 1.0, 5.215e-08, 1.0, 5.215e-08, 0.5, 0.75, 0.49, 0.8207, 0.4793, 0.8852, 0.4483, 0.9376, 0.3996, 0.9734, 0.3377, 0.9893, 0.2679, 0.984, 0.1966, 0.9578, 0.13, 0.9132, 0.07407, 0.8541, 0.03377, 0.7858, 0.01268, 0.7142, 0.01268, 0.6459, 0.03377, 0.5868, 0.07407, 0.5422, 0.13, 0.516, 0.1966, 0.5107, 0.2679, 0.5266, 0.3377, 0.5624, 0.3996, 0.6148, 0.4483, 0.6793, 0.4793])
me_cylinder_007.materials.append(mat_material_007)
me_cylinder_007.update()
me_circle = bpy.data.meshes.new('Circle')
me_circle.from_pydata([(-0.2925, -0.9595, -0.4699), (-0.287, -1.016, -0.4699), (-0.2706, -1.069, -0.4699), (-0.2441, -1.119, -0.4699), (-0.2083, -1.163, -0.4699), (-0.1648, -1.198, -0.4699), (-0.1151, -1.225, -0.4699), (-0.06116, -1.241, -0.4699), (-0.00509, -1.247, -0.4699), (0.05098, -1.241, -0.4699), (0.1049, -1.225, -0.4699), (0.1546, -1.198, -0.4699), (0.1981, -1.163, -0.4699), (0.2339, -1.119, -0.4699), (0.2604, -1.069, -0.4699), (0.2768, -1.016, -0.4699), (0.2823, -0.9595, -0.4699), (-0.3035, -0.9529, -0.4699), (-0.2978, -1.011, -0.4699), (-0.2808, -1.067, -0.4699), (-0.2532, -1.119, -0.4699), (-0.2161, -1.164, -0.4699), (-0.1709, -1.201, -0.4699), (-0.1193, -1.229, -0.4699), (-0.06331, -1.246, -0.4699), (-0.00509, -1.251, -0.4699), (0.05313, -1.246, -0.4699), (0.1091, -1.229, -0.4699), (0.1607, -1.201, -0.4699), (0.2059, -1.164, -0.4699), (0.243, -1.119, -0.4699), (0.2706, -1.067, -0.4699), (0.2876, -1.011, -0.4699), (0.2933, -0.9529, -0.4699)], [], [(8, 7, 6, 5, 4, 3, 2, 1, 0, 17, 18, 19, 20, 21, 22, 23, 24, 25, 26, 27, 28, 29, 30, 31, 32, 33, 16, 15, 14, 13, 12, 11, 10, 9)])
_uv = me_circle.uv_layers.new(name='UVMap')
_uv.uv.foreach_set('vector', [0.0, 0.0, 0.0, 0.0, 0.0, 0.0, 0.0, 0.0, 0.0, 0.0, 0.0, 0.0, 0.0, 0.0, 0.0, 0.0, 0.0, 0.0, 0.0, 0.0, 0.0, 0.0, 0.0, 0.0, 0.0, 0.0, 0.0, 0.0, 0.0, 0.0, 0.0, 0.0, 0.0, 0.0, 0.0, 0.0, 0.0, 0.0, 0.0, 0.0, 0.0, 0.0, 0.0, 0.0, 0.0, 0.0, 0.0, 0.0, 0.0, 0.0, 0.0, 0.0, 0.0, 0.0, 0.0, 0.0, 0.0, 0.0, 0.0, 0.0, 0.0, 0.0, 0.0, 0.0, 0.0, 0.0, 0.0, 0.0])
me_circle.materials.append(mat_material_006)
me_circle.update()
me_plane = bpy.data.meshes.new('Plane')
me_plane.from_pydata([(-1.0, -1.0, 0.0), (1.0, -1.0, 0.0), (-1.0, 1.0, 0.0), (1.0, 1.0, 0.0)], [], [(0, 1, 3, 2)])
_uv = me_plane.uv_layers.new(name='UVMap')
_uv.uv.foreach_set('vector', [0.0, 0.0, 1.0, 0.0, 1.0, 1.0, 0.0, 1.0])
me_plane.materials.append(mat_material_001)
me_plane.update()
me_cylinder_003 = bpy.data.meshes.new('Cylinder.003')
me_cylinder_003.from_pydata([(0.0, 1.0, -1.0), (0.0, 1.0, 1.0), (0.6428, 0.766, -1.0), (0.6428, 0.766, 1.0), (0.9848, 0.1736, -1.0), (0.9848, 0.1736, 1.0), (0.866, -0.5, -1.0), (0.866, -0.5, 1.0), (0.342, -0.9397, -1.0), (0.342, -0.9397, 1.0), (-0.342, -0.9397, -1.0), (-0.342, -0.9397, 1.0), (-0.866, -0.5, -1.0), (-0.866, -0.5, 1.0), (-0.9848, 0.1736, -1.0), (-0.9848, 0.1736, 1.0), (-0.6428, 0.766, -1.0), (-0.6428, 0.766, 1.0)], [], [(0, 1, 3, 2), (2, 3, 5, 4), (4, 5, 7, 6), (6, 7, 9, 8), (8, 9, 11, 10), (10, 11, 13, 12), (12, 13, 15, 14), (3, 1, 17, 15, 13, 11, 9, 7, 5), (14, 15, 17, 16), (16, 17, 1, 0), (0, 2, 4, 6, 8, 10, 12, 14, 16)])
_uv = me_cylinder_003.uv_layers.new(name='UVMap')
_uv.uv.foreach_set('vector', [1.0, 0.5, 1.0, 1.0, 0.8889, 1.0, 0.8889, 0.5, 0.8889, 0.5, 0.8889, 1.0, 0.7778, 1.0, 0.7778, 0.5, 0.7778, 0.5, 0.7778, 1.0, 0.6667, 1.0, 0.6667, 0.5, 0.6667, 0.5, 0.6667, 1.0, 0.5556, 1.0, 0.5556, 0.5, 0.5556, 0.5, 0.5556, 1.0, 0.4444, 1.0, 0.4444, 0.5, 0.4444, 0.5, 0.4444, 1.0, 0.3333, 1.0, 0.3333, 0.5, 0.3333, 0.5, 0.3333, 1.0, 0.2222, 1.0, 0.2222, 0.5, 0.4043, 0.4339, 0.25, 0.49, 0.09573, 0.4339, 0.01365, 0.2917, 0.04215, 0.13, 0.1679, 0.02447, 0.3321, 0.02447, 0.4578, 0.13, 0.4864, 0.2917, 0.2222, 0.5, 0.2222, 1.0, 0.1111, 1.0, 0.1111, 0.5, 0.1111, 0.5, 0.1111, 1.0, 4.47e-08, 1.0, 4.47e-08, 0.5, 0.75, 0.49, 0.9043, 0.4339, 0.9864, 0.2917, 0.9578, 0.13, 0.8321, 0.02447, 0.6679, 0.02447, 0.5422, 0.13, 0.5136, 0.2917, 0.5957, 0.4339])
me_cylinder_003.materials.append(mat_material_005)
me_cylinder_003.update()
me_cylinder_004 = bpy.data.meshes.new('Cylinder.004')
me_cylinder_004.from_pydata([(0.0, 1.0, -1.0), (0.0, 1.0, 1.0), (0.6428, 0.766, -1.0), (0.6428, 0.766, 1.0), (0.9848, 0.1736, -1.0), (0.9848, 0.1736, 1.0), (0.866, -0.5, -1.0), (0.866, -0.5, 1.0), (0.342, -0.9397, -1.0), (0.342, -0.9397, 1.0), (-0.342, -0.9397, -1.0), (-0.342, -0.9397, 1.0), (-0.866, -0.5, -1.0), (-0.866, -0.5, 1.0), (-0.9848, 0.1736, -1.0), (-0.9848, 0.1736, 1.0), (-0.6428, 0.766, -1.0), (-0.6428, 0.766, 1.0)], [], [(0, 1, 3, 2), (2, 3, 5, 4), (4, 5, 7, 6), (6, 7, 9, 8), (8, 9, 11, 10), (10, 11, 13, 12), (12, 13, 15, 14), (3, 1, 17, 15, 13, 11, 9, 7, 5), (14, 15, 17, 16), (16, 17, 1, 0), (0, 2, 4, 6, 8, 10, 12, 14, 16)])
_uv = me_cylinder_004.uv_layers.new(name='UVMap')
_uv.uv.foreach_set('vector', [1.0, 0.5, 1.0, 1.0, 0.8889, 1.0, 0.8889, 0.5, 0.8889, 0.5, 0.8889, 1.0, 0.7778, 1.0, 0.7778, 0.5, 0.7778, 0.5, 0.7778, 1.0, 0.6667, 1.0, 0.6667, 0.5, 0.6667, 0.5, 0.6667, 1.0, 0.5556, 1.0, 0.5556, 0.5, 0.5556, 0.5, 0.5556, 1.0, 0.4444, 1.0, 0.4444, 0.5, 0.4444, 0.5, 0.4444, 1.0, 0.3333, 1.0, 0.3333, 0.5, 0.3333, 0.5, 0.3333, 1.0, 0.2222, 1.0, 0.2222, 0.5, 0.4043, 0.4339, 0.25, 0.49, 0.09573, 0.4339, 0.01365, 0.2917, 0.04215, 0.13, 0.1679, 0.02447, 0.3321, 0.02447, 0.4578, 0.13, 0.4864, 0.2917, 0.2222, 0.5, 0.2222, 1.0, 0.1111, 1.0, 0.1111, 0.5, 0.1111, 0.5, 0.1111, 1.0, 4.47e-08, 1.0, 4.47e-08, 0.5, 0.75, 0.49, 0.9043, 0.4339, 0.9864, 0.2917, 0.9578, 0.13, 0.8321, 0.02447, 0.6679, 0.02447, 0.5422, 0.13, 0.5136, 0.2917, 0.5957, 0.4339])
me_cylinder_004.materials.append(mat_material_004)
me_cylinder_004.update()
me_cylinder_005 = bpy.data.meshes.new('Cylinder.005')
me_cylinder_005.from_pydata([(0.0, 1.0, -1.0), (0.0, 1.0, 1.0), (0.6428, 0.766, -1.0), (0.6428, 0.766, 1.0), (0.9848, 0.1736, -1.0), (0.9848, 0.1736, 1.0), (0.866, -0.5, -1.0), (0.866, -0.5, 1.0), (0.342, -0.9397, -1.0), (0.342, -0.9397, 1.0), (-0.342, -0.9397, -1.0), (-0.342, -0.9397, 1.0), (-0.866, -0.5, -1.0), (-0.866, -0.5, 1.0), (-0.9848, 0.1736, -1.0), (-0.9848, 0.1736, 1.0), (-0.6428, 0.766, -1.0), (-0.6428, 0.766, 1.0)], [], [(0, 1, 3, 2), (2, 3, 5, 4), (4, 5, 7, 6), (6, 7, 9, 8), (8, 9, 11, 10), (10, 11, 13, 12), (12, 13, 15, 14), (3, 1, 17, 15, 13, 11, 9, 7, 5), (14, 15, 17, 16), (16, 17, 1, 0), (0, 2, 4, 6, 8, 10, 12, 14, 16)])
_uv = me_cylinder_005.uv_layers.new(name='UVMap')
_uv.uv.foreach_set('vector', [1.0, 0.5, 1.0, 1.0, 0.8889, 1.0, 0.8889, 0.5, 0.8889, 0.5, 0.8889, 1.0, 0.7778, 1.0, 0.7778, 0.5, 0.7778, 0.5, 0.7778, 1.0, 0.6667, 1.0, 0.6667, 0.5, 0.6667, 0.5, 0.6667, 1.0, 0.5556, 1.0, 0.5556, 0.5, 0.5556, 0.5, 0.5556, 1.0, 0.4444, 1.0, 0.4444, 0.5, 0.4444, 0.5, 0.4444, 1.0, 0.3333, 1.0, 0.3333, 0.5, 0.3333, 0.5, 0.3333, 1.0, 0.2222, 1.0, 0.2222, 0.5, 0.4043, 0.4339, 0.25, 0.49, 0.09573, 0.4339, 0.01365, 0.2917, 0.04215, 0.13, 0.1679, 0.02447, 0.3321, 0.02447, 0.4578, 0.13, 0.4864, 0.2917, 0.2222, 0.5, 0.2222, 1.0, 0.1111, 1.0, 0.1111, 0.5, 0.1111, 0.5, 0.1111, 1.0, 4.47e-08, 1.0, 4.47e-08, 0.5, 0.75, 0.49, 0.9043, 0.4339, 0.9864, 0.2917, 0.9578, 0.13, 0.8321, 0.02447, 0.6679, 0.02447, 0.5422, 0.13, 0.5136, 0.2917, 0.5957, 0.4339])
me_cylinder_005.materials.append(mat_material_003)
me_cylinder_005.update()
me_cube_001 = bpy.data.meshes.new('Cube.001')
me_cube_001.from_pydata([(-1.0, -1.0, -1.0), (-1.0, -1.0, 1.0), (-1.0, 1.0, -1.0), (-1.0, 1.0, 1.0), (1.0, -1.0, -1.0), (1.0, -1.0, 1.0), (1.0, 1.0, -1.0), (1.0, 1.0, 1.0)], [], [(0, 1, 3, 2), (2, 3, 7, 6), (6, 7, 5, 4), (4, 5, 1, 0), (2, 6, 4, 0), (7, 3, 1, 5)])
_uv = me_cube_001.uv_layers.new(name='UVMap')
_uv.uv.foreach_set('vector', [0.375, 0.0, 0.625, 0.0, 0.625, 0.25, 0.375, 0.25, 0.375, 0.25, 0.625, 0.25, 0.625, 0.5, 0.375, 0.5, 0.375, 0.5, 0.625, 0.5, 0.625, 0.75, 0.375, 0.75, 0.375, 0.75, 0.625, 0.75, 0.625, 1.0, 0.375, 1.0, 0.125, 0.5, 0.375, 0.5, 0.375, 0.75, 0.125, 0.75, 0.625, 0.5, 0.875, 0.5, 0.875, 0.75, 0.625, 0.75])
me_cube_001.materials.append(mat_material_010)
me_cube_001.update()
me_cube_002 = bpy.data.meshes.new('Cube.002')
me_cube_002.from_pydata([(-1.0, -1.0, -1.0), (-1.0, -1.0, 1.0), (-1.0, 1.0, -1.0), (-1.0, 1.0, 1.0), (1.0, -1.0, -1.0), (1.0, -1.0, 1.0), (1.0, 1.0, -1.0), (1.0, 1.0, 1.0)], [], [(0, 1, 3, 2), (2, 3, 7, 6), (6, 7, 5, 4), (4, 5, 1, 0), (2, 6, 4, 0), (7, 3, 1, 5)])
_uv = me_cube_002.uv_layers.new(name='UVMap')
_uv.uv.foreach_set('vector', [0.375, 0.0, 0.625, 0.0, 0.625, 0.25, 0.375, 0.25, 0.375, 0.25, 0.625, 0.25, 0.625, 0.5, 0.375, 0.5, 0.375, 0.5, 0.625, 0.5, 0.625, 0.75, 0.375, 0.75, 0.375, 0.75, 0.625, 0.75, 0.625, 1.0, 0.375, 1.0, 0.125, 0.5, 0.375, 0.5, 0.375, 0.75, 0.125, 0.75, 0.625, 0.5, 0.875, 0.5, 0.875, 0.75, 0.625, 0.75])
me_cube_002.materials.append(mat_material_011)
me_cube_002.update()
me_cube_003 = bpy.data.meshes.new('Cube.003')
me_cube_003.from_pydata([(-1.0, -1.0, -1.0), (-1.0, -1.0, 1.0), (-1.0, 1.0, -1.0), (-1.0, 1.0, 1.0), (1.0, -1.0, -1.0), (1.0, -1.0, 1.0), (1.0, 1.0, -1.0), (1.0, 1.0, 1.0)], [], [(0, 1, 3, 2), (2, 3, 7, 6), (6, 7, 5, 4), (4, 5, 1, 0), (2, 6, 4, 0), (7, 3, 1, 5)])
_uv = me_cube_003.uv_layers.new(name='UVMap')
_uv.uv.foreach_set('vector', [0.375, 0.0, 0.625, 0.0, 0.625, 0.25, 0.375, 0.25, 0.375, 0.25, 0.625, 0.25, 0.625, 0.5, 0.375, 0.5, 0.375, 0.5, 0.625, 0.5, 0.625, 0.75, 0.375, 0.75, 0.375, 0.75, 0.625, 0.75, 0.625, 1.0, 0.375, 1.0, 0.125, 0.5, 0.375, 0.5, 0.375, 0.75, 0.125, 0.75, 0.625, 0.5, 0.875, 0.5, 0.875, 0.75, 0.625, 0.75])
me_cube_003.materials.append(mat_material_009)
me_cube_003.update()
me_cube_004 = bpy.data.meshes.new('Cube.004')
me_cube_004.from_pydata([(-1.0, -1.0, -1.0), (-1.0, -1.0, 1.0), (-1.0, 1.0, -1.0), (-1.0, 1.0, 1.0), (1.0, -1.0, -1.0), (1.0, -1.0, 1.0), (1.0, 1.0, -1.0), (1.0, 1.0, 1.0)], [], [(0, 1, 3, 2), (2, 3, 7, 6), (6, 7, 5, 4), (4, 5, 1, 0), (2, 6, 4, 0), (7, 3, 1, 5)])
_uv = me_cube_004.uv_layers.new(name='UVMap')
_uv.uv.foreach_set('vector', [0.375, 0.0, 0.625, 0.0, 0.625, 0.25, 0.375, 0.25, 0.375, 0.25, 0.625, 0.25, 0.625, 0.5, 0.375, 0.5, 0.375, 0.5, 0.625, 0.5, 0.625, 0.75, 0.375, 0.75, 0.375, 0.75, 0.625, 0.75, 0.625, 1.0, 0.375, 1.0, 0.125, 0.5, 0.375, 0.5, 0.375, 0.75, 0.125, 0.75, 0.625, 0.5, 0.875, 0.5, 0.875, 0.75, 0.625, 0.75])
me_cube_004.materials.append(mat_material_008)
me_cube_004.update()

# ---- objects
ob_point_001 = bpy.data.objects.new('Point.001', light_point_002)
ob_point_002 = bpy.data.objects.new('Point.002', light_point_003)
ob_point_003 = bpy.data.objects.new('Point.003', light_point_004)
ob_camera = bpy.data.objects.new('Camera', cam_camera)
ob_dloo = bpy.data.objects.new('dloo', me_sphere)
ob_cylinder_003 = bpy.data.objects.new('Cylinder.003', me_cylinder_007)
ob_circle = bpy.data.objects.new('Circle', me_circle)
ob_plane = bpy.data.objects.new('Plane', me_plane)
ob_point = bpy.data.objects.new('Point', light_point_001)
ob_cylinder = bpy.data.objects.new('Cylinder', me_cylinder_003)
ob_cylinder_001 = bpy.data.objects.new('Cylinder.001', me_cylinder_004)
ob_cylinder_002 = bpy.data.objects.new('Cylinder.002', me_cylinder_005)
ob_cube = bpy.data.objects.new('Cube', me_cube_001)
ob_cube_001 = bpy.data.objects.new('Cube.001', me_cube_002)
ob_cube_002 = bpy.data.objects.new('Cube.002', me_cube_003)
ob_cube_003 = bpy.data.objects.new('Cube.003', me_cube_004)

# ---- transforms, parenting, visibility, modifiers, constraints
ob_point_001.location = (0.8212, 2.677, 0.9472)
ob_point_002.location = (-1.854, -1.403, 1.713)
ob_point_003.location = (-1.854, -1.403, 1.713)
ob_point_003.scale = (15.73, 15.73, 15.73)
ob_camera.location = (5.845, -1.956, 4.945)
ob_camera.rotation_euler = (0.965, 1.768e-07, 1.276)
ob_camera.lock_rotations_4d = False
ob_camera.empty_display_type = 'ARROWS'
ob_camera.color = (0.0, 0.0, 0.0, 0.0)
ob_camera.display_type = 'WIRE'
ob_camera.lineart.crease_threshold = 0.0
ob_dloo.location = (0.3936, 0.0, 0.6746)
ob_dloo.scale = (0.4292, 0.4292, 0.4292)
_m = ob_dloo.modifiers.new('Solidify', 'SOLIDIFY')
_m.thickness = 0.03
ob_cylinder_003.location = (0.393, 0.01905, 1.651)
ob_cylinder_003.scale = (-0.01474, -0.01474, -0.3761)
ob_circle.location = (0.0, 0.0, 0.0)
ob_circle.rotation_euler = (4.643, 0.0, 1.571)
_m = ob_circle.modifiers.new('Solidify', 'SOLIDIFY')
_m.thickness = 0.03
ob_plane.location = (0.0, 0.0, -0.3232)
ob_plane.scale = (9.814, 9.814, 9.814)
ob_point.location = (0.07136, 0.07296, -0.105)
ob_cylinder.location = (0.3682, -0.4636, 1.233)
ob_cylinder.rotation_euler = (-0.529, -0.0, 0.0)
ob_cylinder.scale = (-0.06576, -0.06576, 1.395)
ob_cylinder_001.location = (0.3661, 0.5984, 1.205)
ob_cylinder_001.rotation_euler = (-2.585, -0.0, 0.0)
ob_cylinder_001.scale = (-0.06576, -0.06576, 1.395)
ob_cylinder_002.location = (-0.148, 0.06264, 1.205)
ob_cylinder_002.rotation_euler = (0.0, 0.5636, 0.0)
ob_cylinder_002.scale = (-0.06576, -0.06576, 1.395)
ob_cube.location = (0.7659, 0.0, 0.0)
ob_cube.rotation_euler = (-7.521, -0.005979, 1.569)
ob_cube.scale = (0.0813, 0.05572, 0.3019)
ob_cube_001.location = (-0.01656, -0.01173, -0.03002)
ob_cube_001.rotation_euler = (1.113, 0.005674, 1.568)
ob_cube_001.scale = (0.0813, 0.05572, 0.3019)
ob_cube_002.location = (0.3707, 0.3285, -0.03117)
ob_cube_002.rotation_euler = (1.114, 0.02043, -0.004941)
ob_cube_002.scale = (0.0813, 0.05572, 0.3019)
ob_cube_003.location = (0.3707, -0.3686, -0.03117)
ob_cube_003.rotation_euler = (2.036, 0.009182, 0.004606)
ob_cube_003.scale = (0.0813, 0.05572, 0.3019)

# ---- collection membership
scene.collection.objects.link(ob_point_001)
scene.collection.objects.link(ob_point_002)
scene.collection.objects.link(ob_point_003)
col_collection.objects.link(ob_camera)
col_collection.objects.link(ob_dloo)
col_collection.objects.link(ob_cylinder_003)
col_collection.objects.link(ob_circle)
col_collection.objects.link(ob_plane)
col_collection.objects.link(ob_point)
col_wood.objects.link(ob_cylinder)
col_wood.objects.link(ob_cylinder_001)
col_wood.objects.link(ob_cylinder_002)
col_fire.objects.link(ob_cube)
col_fire.objects.link(ob_cube_001)
col_fire.objects.link(ob_cube_002)
col_fire.objects.link(ob_cube_003)

# ---- scene / render settings (as saved in the file)
scene.camera = ob_camera
scene.frame_start = 1; scene.frame_end = 250; scene.frame_set(1)
scene.render.engine = 'BLENDER_EEVEE_NEXT'
bpy.context.view_layer.update()
